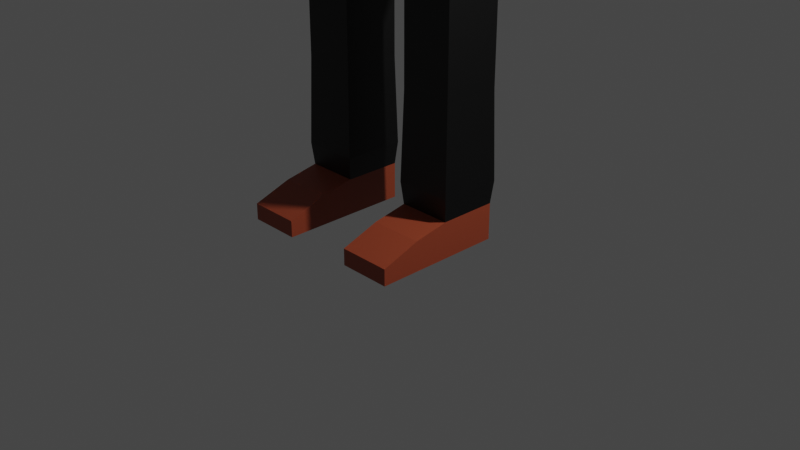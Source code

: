# Source: PP_2.blend  (saved by Blender 3.6.11; exported with 4.5.12 LTS)
import bpy
from mathutils import Matrix  # noqa: F401  (used for matrix-valued properties, if any)

bpy.ops.wm.read_factory_settings(use_empty=True)
scene = bpy.context.scene
scene.name = 'Scene'

# ---- collections
col_collection = bpy.data.collections.new('Collection'); scene.collection.children.link(col_collection)

# ---- materials (node trees are filled in below, after node groups)
mat_material_001 = bpy.data.materials.new('Material.001')
mat_material_001.use_transparent_shadow = False
mat_material_002 = bpy.data.materials.new('Material.002')
mat_material_002.use_transparent_shadow = False
mat_material_003 = bpy.data.materials.new('Material.003')
mat_material_003.use_transparent_shadow = False
mat_material_004 = bpy.data.materials.new('Material.004')
mat_material_004.use_transparent_shadow = False

# ---- material node trees
mat_material_001.use_nodes = True; mat_material_001.node_tree.nodes.clear()
_N = mat_material_001.node_tree.nodes; _L = mat_material_001.node_tree.links
n0 = _N.new('ShaderNodeBsdfPrincipled'); n0.name = 'Principled BSDF'; n0.location = (10, 300)
n0.distribution = 'GGX'
n0.subsurface_method = 'RANDOM_WALK_SKIN'
n0.inputs[0].default_value = (0.8, 0.3972, 0.2385, 1.0)
n0.inputs[2].default_value = 0.4
n0.inputs[3].default_value = 1.45
n0.inputs[27].default_value = (0.0, 0.0, 0.0, 1.0)
n0.inputs[28].default_value = 1.0
n1 = _N.new('ShaderNodeOutputMaterial'); n1.name = 'Material Output'; n1.location = (300, 300)
n2 = _N.new('ShaderNodeNormalMap'); n2.name = 'Normal Map'; n2.location = (-300, -300)
n2.label = 'Normal/Map'
n2.inputs[0].default_value = 0.0
_L.new(n0.outputs[0], n1.inputs[0])
_L.new(n2.outputs[0], n0.inputs[5])
n1.is_active_output = True
mat_material_002.use_nodes = True; mat_material_002.node_tree.nodes.clear()
_N = mat_material_002.node_tree.nodes; _L = mat_material_002.node_tree.links
n0 = _N.new('ShaderNodeBsdfPrincipled'); n0.name = 'Principled BSDF'; n0.location = (10, 300)
n0.distribution = 'GGX'
n0.subsurface_method = 'RANDOM_WALK_SKIN'
n0.inputs[0].default_value = (1.0, 1.0, 1.0, 1.0)
n0.inputs[3].default_value = 1.45
n0.inputs[27].default_value = (0.0, 0.0, 0.0, 1.0)
n0.inputs[28].default_value = 1.0
n1 = _N.new('ShaderNodeOutputMaterial'); n1.name = 'Material Output'; n1.location = (300, 300)
_L.new(n0.outputs[0], n1.inputs[0])
n1.is_active_output = True
mat_material_003.use_nodes = True; mat_material_003.node_tree.nodes.clear()
_N = mat_material_003.node_tree.nodes; _L = mat_material_003.node_tree.links
n0 = _N.new('ShaderNodeBsdfPrincipled'); n0.name = 'Principled BSDF'; n0.location = (10, 300)
n0.distribution = 'GGX'
n0.subsurface_method = 'RANDOM_WALK_SKIN'
n0.inputs[0].default_value = (0.0, 0.0, 0.0, 1.0)
n0.inputs[3].default_value = 1.45
n0.inputs[27].default_value = (0.0, 0.0, 0.0, 1.0)
n0.inputs[28].default_value = 1.0
n1 = _N.new('ShaderNodeOutputMaterial'); n1.name = 'Material Output'; n1.location = (300, 300)
_L.new(n0.outputs[0], n1.inputs[0])
n1.is_active_output = True
mat_material_004.use_nodes = True; mat_material_004.node_tree.nodes.clear()
_N = mat_material_004.node_tree.nodes; _L = mat_material_004.node_tree.links
n0 = _N.new('ShaderNodeBsdfPrincipled'); n0.name = 'Principled BSDF'; n0.location = (10, 300)
n0.distribution = 'GGX'
n0.subsurface_method = 'RANDOM_WALK_SKIN'
n0.inputs[0].default_value = (0.3236, 0.05952, 0.02392, 1.0)
n0.inputs[3].default_value = 1.45
n0.inputs[27].default_value = (0.0, 0.0, 0.0, 1.0)
n0.inputs[28].default_value = 1.0
n1 = _N.new('ShaderNodeOutputMaterial'); n1.name = 'Material Output'; n1.location = (300, 300)
_L.new(n0.outputs[0], n1.inputs[0])
n1.is_active_output = True

# ---- world
world_world = bpy.data.worlds.new('World'); scene.world = world_world
world_world.use_nodes = True; world_world.node_tree.nodes.clear()
_N = world_world.node_tree.nodes; _L = world_world.node_tree.links
n0 = _N.new('ShaderNodeOutputWorld'); n0.name = 'World Output'; n0.location = (300, 300)
n1 = _N.new('ShaderNodeBackground'); n1.name = 'Background'; n1.location = (10, 300)
n1.inputs[0].default_value = (0.05088, 0.05088, 0.05088, 1.0)
_L.new(n1.outputs[0], n0.inputs[0])
n0.is_active_output = True
world_world.color = (0.05088, 0.05088, 0.05088)
world_world.use_sun_shadow = False
world_world.sun_shadow_jitter_overblur = 0.0

# ---- cameras
cam_camera = bpy.data.cameras.new('Camera')
cam_camera.clip_end = 100.0
cam_camera.ortho_scale = 7.314

# ---- lights
light_light = bpy.data.lights.new('Light', 'POINT')
light_light.transmission_factor = 0.0
light_light.energy = 1000.0
light_light.shadow_soft_size = 0.1
light_light.shadow_maximum_resolution = 0.006
light_light.use_absolute_resolution = True

# ---- meshes
me_cube_001 = bpy.data.meshes.new('Cube.001')
me_cube_001.from_pydata([(0.1464, 0.06519, 0.913), (0.03246, 0.06519, 0.4119), (0.1464, -0.06519, 0.9075), (0.03246, -0.06519, 0.4119), (0.1464, 0.07514, 0.7423), (0.1538, 0.06519, 0.5771), (0.1464, -0.07391, 0.7423), (0.1538, -0.06519, 0.5771), (0.1369, 0.06519, 0.4437), (0.1369, -0.06519, 0.4437), (0.126, 0.04084, 0.3802), (0.05187, 0.04084, 0.3801), (0.126, -0.04084, 0.3802), (0.05187, -0.04084, 0.3801), (0.1262, 0.04084, 0.2689), (0.05212, 0.04084, 0.2689), (0.1262, -0.04084, 0.2689), (0.05212, -0.04084, 0.2689), (0.1262, 0.04084, 0.2371), (0.05212, 0.04084, 0.2371), (0.1262, -0.04084, 0.2371), (0.05212, -0.04084, 0.2371), (0.1262, 0.04084, 0.208), (0.05212, 0.04084, 0.208), (0.1262, -0.04084, 0.208), (0.05212, -0.04084, 0.208), (0.1262, 0.04084, 0.05353), (0.05212, 0.04084, 0.05353), (0.1262, -0.04084, 0.05353), (0.05212, -0.04084, 0.05353), (0.1262, 0.04084, 0.002303), (0.05212, 0.04084, 0.002303), (0.1262, -0.04084, 0.002303), (0.05212, -0.04084, 0.002303), (0.1262, -0.08941, 0.04423), (0.05212, -0.08941, 0.04423), (0.1262, -0.08941, 0.002303), (0.05212, -0.08941, 0.002303), (0.1262, -0.1428, 0.02569), (0.05212, -0.1428, 0.02569), (0.1262, -0.1428, 0.002303), (0.05212, -0.1428, 0.002303), (0.1292, -0.04409, 0.08508), (0.1292, 0.04409, 0.08508), (0.04917, -0.04409, 0.08508), (0.04917, 0.04409, 0.08508), (0.205, 0.03361, 0.8884), (0.205, -0.03361, 0.8884), (0.205, 0.03361, 0.8032), (0.205, -0.03361, 0.8032), (0.378, 0.02569, 0.8784), (0.378, -0.02569, 0.8784), (0.378, 0.02569, 0.8133), (0.378, -0.02569, 0.8133), (0.3992, 0.02569, 0.8784), (0.3992, -0.02569, 0.8784), (0.3992, 0.02569, 0.8133), (0.3992, -0.02569, 0.8133), (0.4186, 0.02569, 0.8784), (0.4186, -0.02569, 0.8784), (0.4186, 0.02569, 0.8133), (0.4186, -0.02569, 0.8133), (0.5441, 0.02021, 0.8714), (0.5441, -0.02021, 0.8714), (0.5441, 0.02021, 0.8202), (0.5441, -0.02021, 0.8202), (0.5607, 0.0246, 0.877), (0.5607, -0.0246, 0.877), (0.5607, 0.0246, 0.8146), (0.5607, -0.0246, 0.8146), (0.6263, 0.0246, 0.877), (0.6263, -0.0246, 0.877), (0.6263, 0.0246, 0.8146), (0.6263, -0.0246, 0.8146), (0.06646, 0.04181, 0.939), (0.06646, -0.04181, 0.9377), (0.04337, 0.03506, 0.9825), (0.04337, -0.03506, 0.9825), (0.08694, 0.06515, 0.9996), (0.08694, -0.06515, 0.9996), (0.08694, 0.06515, 1.267), (0.08694, -0.06515, 1.267), (0.1147, 0.07938, 1.188), (0.1147, 0.07938, 1.079), (0.1147, -0.07938, 1.079), (0.1147, -0.07938, 1.188), (0.1552, 0.06827, 0.5373), (0.1552, -0.0683, 0.5373), (0.1435, 0.06619, 0.474), (0.1435, -0.0662, 0.474), (0.1147, 0.006824, 1.158), (0.1147, 0.006824, 1.109), (0.1147, -0.006824, 1.109), (0.1147, -0.006824, 1.158), (0.1374, 0.006824, 1.158), (0.1374, 0.006824, 1.109), (0.1374, -0.006824, 1.109), (0.1374, -0.006824, 1.158), (0.07777, -0.08509, 1.114), (0.07777, -0.08509, 1.153), (0.03693, -0.09139, 1.153), (0.03693, -0.09139, 1.114), (0.05735, -0.08824, 1.114), (0.05735, -0.08824, 1.153), (0.07865, -0.09076, 1.114), (0.07865, -0.09076, 1.153), (0.03781, -0.09707, 1.114), (0.03781, -0.09707, 1.153), (0.05823, -0.09392, 1.114), (0.05823, -0.09392, 1.153), (0.2915, 0.02965, 0.8082), (0.2915, -0.02965, 0.8082), (0.2915, 0.02965, 0.8834), (0.2915, -0.02965, 0.8834), (-0.1464, 0.06519, 0.913), (-0.03246, 0.06519, 0.4119), (-0.1464, -0.06519, 0.9075), (-0.03246, -0.06519, 0.4119), (0.0, 0.06519, 0.4119), (0.0, -0.09129, 0.9075), (0.0, -0.06519, 0.4119), (0.0, 0.09275, 0.913), (-0.1464, 0.07514, 0.7423), (-0.1538, 0.06519, 0.5771), (-0.1464, -0.07391, 0.7423), (-0.1538, -0.06519, 0.5771), (0.0, -0.1009, 0.7423), (0.0, -0.1009, 0.5771), (0.0, 0.09275, 0.7423), (0.0, 0.1036, 0.5771), (-0.1369, 0.06519, 0.4437), (-0.1369, -0.06519, 0.4437), (0.0, -0.08244, 0.4437), (0.0, 0.09362, 0.4437), (-0.126, 0.04084, 0.3802), (-0.05187, 0.04084, 0.3801), (-0.126, -0.04084, 0.3802), (-0.05187, -0.04084, 0.3801), (-0.1262, 0.04084, 0.2689), (-0.05212, 0.04084, 0.2689), (-0.1262, -0.04084, 0.2689), (-0.05212, -0.04084, 0.2689), (-0.1262, 0.04084, 0.2371), (-0.05212, 0.04084, 0.2371), (-0.1262, -0.04084, 0.2371), (-0.05212, -0.04084, 0.2371), (-0.1262, 0.04084, 0.208), (-0.05212, 0.04084, 0.208), (-0.1262, -0.04084, 0.208), (-0.05212, -0.04084, 0.208), (-0.1262, 0.04084, 0.05353), (-0.05212, 0.04084, 0.05353), (-0.1262, -0.04084, 0.05353), (-0.05212, -0.04084, 0.05353), (-0.1262, 0.04084, 0.002303), (-0.05212, 0.04084, 0.002303), (-0.1262, -0.04084, 0.002303), (-0.05212, -0.04084, 0.002303), (-0.1262, -0.08941, 0.04423), (-0.05212, -0.08941, 0.04423), (-0.1262, -0.08941, 0.002303), (-0.05212, -0.08941, 0.002303), (-0.1262, -0.1428, 0.02569), (-0.05212, -0.1428, 0.02569), (-0.1262, -0.1428, 0.002303), (-0.05212, -0.1428, 0.002303), (-0.1292, -0.04409, 0.08508), (-0.1292, 0.04409, 0.08508), (-0.04917, -0.04409, 0.08508), (-0.04917, 0.04409, 0.08508), (-0.205, 0.03361, 0.8884), (-0.205, -0.03361, 0.8884), (-0.205, 0.03361, 0.8032), (-0.205, -0.03361, 0.8032), (-0.378, 0.02569, 0.8784), (-0.378, -0.02569, 0.8784), (-0.378, 0.02569, 0.8133), (-0.378, -0.02569, 0.8133), (-0.3992, 0.02569, 0.8784), (-0.3992, -0.02569, 0.8784), (-0.3992, 0.02569, 0.8133), (-0.3992, -0.02569, 0.8133), (-0.4186, 0.02569, 0.8784), (-0.4186, -0.02569, 0.8784), (-0.4186, 0.02569, 0.8133), (-0.4186, -0.02569, 0.8133), (-0.5441, 0.02021, 0.8714), (-0.5441, -0.02021, 0.8714), (-0.5441, 0.02021, 0.8202), (-0.5441, -0.02021, 0.8202), (-0.5607, 0.0246, 0.877), (-0.5607, -0.0246, 0.877), (-0.5607, 0.0246, 0.8146), (-0.5607, -0.0246, 0.8146), (-0.6263, 0.0246, 0.877), (-0.6263, -0.0246, 0.877), (-0.6263, 0.0246, 0.8146), (-0.6263, -0.0246, 0.8146), (-0.06646, 0.04181, 0.939), (-0.06646, -0.04181, 0.9377), (0.0, 0.04576, 0.939), (0.0, -0.04571, 0.9377), (-0.04337, 0.03506, 0.9825), (-0.04337, -0.03506, 0.9825), (0.0, 0.03506, 0.9825), (0.0, -0.03506, 0.9825), (-0.08694, 0.06515, 0.9996), (-0.08694, -0.06515, 0.9996), (0.0, 0.06515, 0.9996), (0.0, -0.06515, 0.9996), (-0.08694, 0.06515, 1.267), (-0.08694, -0.06515, 1.267), (0.0, 0.06515, 1.267), (0.0, -0.06515, 1.267), (-0.1147, 0.07938, 1.188), (-0.1147, 0.07938, 1.079), (-0.1147, -0.07938, 1.079), (-0.1147, -0.07938, 1.188), (0.0, -0.0971, 1.188), (0.0, -0.0971, 1.079), (-0.1552, 0.06827, 0.5373), (-0.1552, -0.0683, 0.5373), (0.0, -0.094, 0.5373), (0.0, 0.09806, 0.5373), (-0.1435, 0.06619, 0.474), (-0.1435, -0.0662, 0.474), (0.0, -0.08771, 0.474), (0.0, 0.09506, 0.474), (-0.1147, 0.006824, 1.158), (-0.1147, 0.006824, 1.109), (-0.1147, -0.006824, 1.109), (-0.1147, -0.006824, 1.158), (-0.1374, 0.006824, 1.158), (-0.1374, 0.006824, 1.109), (-0.1374, -0.006824, 1.109), (-0.1374, -0.006824, 1.158), (-0.07777, -0.08509, 1.114), (-0.07777, -0.08509, 1.153), (-0.03693, -0.09139, 1.153), (-0.03693, -0.09139, 1.114), (-0.05735, -0.08824, 1.114), (-0.05735, -0.08824, 1.153), (-0.07865, -0.09076, 1.114), (-0.07865, -0.09076, 1.153), (-0.03781, -0.09707, 1.114), (-0.03781, -0.09707, 1.153), (-0.05823, -0.09392, 1.114), (-0.05823, -0.09392, 1.153), (-0.2915, 0.02965, 0.8082), (-0.2915, -0.02965, 0.8082), (-0.2915, 0.02965, 0.8834), (-0.2915, -0.02965, 0.8834), (-0.06525, -0.08888, 0.7423), (-0.06577, -0.08564, 0.5771), (-0.06604, -0.07952, 0.9075), (0.07503, -0.08708, 0.7423), (0.08085, -0.08214, 0.5771), (0.07171, -0.07851, 0.9075), (0.07443, -0.08554, 0.7721), (0.0, -0.09566, 0.8326), (-0.06597, -0.08042, 0.8916), (0.0, -0.09993, 0.7592), (0.01842, -0.09752, 0.7423), (0.07647, -0.08586, 0.7013), (-0.0656, -0.08469, 0.8162), (-0.1147, 0.05134, 1.079), (-0.09597, -0.06978, 1.241), (0.0, 0.07788, 1.044), (0.1147, 0.04749, 1.079), (0.0, -0.07676, 1.238), (0.09492, -0.06924, 1.244), (0.106, 0.07493, 1.054), (-0.106, 0.07494, 1.054), (-0.1147, -0.03472, 1.188), (0.1147, -0.03788, 1.188), (-0.1066, 0.06245, 1.056), (0.1056, 0.06607, 1.053), (-0.1147, 0.02103, 1.162), (-0.1147, -0.01868, 1.163), (-0.1147, -0.01816, 1.124), (-0.1147, -0.03429, 1.126), (0.1147, -0.0345, 1.134), (0.1147, -0.01554, 1.133), (0.1147, -0.009127, 1.171), (0.1147, 0.0187, 1.171), (-1.225e-05, -0.07686, 1.271), (0.08693, -0.07686, 1.271), (0.09491, -0.08096, 1.248), (-0.08695, -0.07686, 1.271), (-0.09598, -0.08149, 1.245), (-1.225e-05, -0.08847, 1.242), (0.0, 0.06515, 1.281), (0.08694, 0.06515, 1.281), (0.0, -0.06515, 1.281), (0.08694, -0.06515, 1.281), (-0.08694, 0.06515, 1.281), (-0.08694, -0.06515, 1.281), (0.09682, 0.06515, 1.269), (0.1246, 0.07938, 1.19), (0.09682, -0.06515, 1.269), (0.1048, -0.06924, 1.246), (0.1246, -0.03788, 1.19), (0.1246, 0.07938, 1.081), (0.1246, 0.04749, 1.081), (0.1246, -0.0345, 1.135), (0.1246, -0.01554, 1.135), (0.1246, -0.009127, 1.173), (0.1246, 0.0187, 1.173), (-0.1254, 0.07938, 1.19), (-0.09768, 0.06515, 1.269), (-0.09768, -0.06515, 1.269), (-0.1254, 0.05134, 1.081), (-0.1254, 0.07938, 1.081), (-0.1067, -0.06978, 1.243), (-0.1254, -0.03472, 1.19), (-0.1254, 0.02103, 1.164), (-0.1254, -0.01868, 1.165), (-0.1254, -0.01816, 1.126), (-0.1254, -0.03429, 1.128), (0.1147, 0.08824, 1.188), (-1.447e-08, 0.09707, 1.188), (-1.447e-08, 0.074, 1.267), (0.08694, 0.074, 1.267), (0.106, 0.08379, 1.054), (0.1147, 0.08824, 1.079), (-1.447e-08, 0.08674, 1.043), (-1.447e-08, 0.09707, 1.079), (-0.1147, 0.08824, 1.188), (-0.08694, 0.074, 1.267), (-0.1147, 0.08824, 1.079), (-0.106, 0.08379, 1.054), (0.1147, -0.07938, 1.133), (0.0, -0.0971, 1.133), (-0.1147, -0.07938, 1.133), (0.1147, -0.07938, 1.106), (0.0, -0.0971, 1.106), (-0.1147, -0.07938, 1.106), (0.0, -0.09697, 1.133), (0.0, -0.1072, 1.106), (0.00861, -0.0971, 1.133), (0.00861, -0.0971, 1.106), (0.00861, -0.09697, 1.133), (0.00861, -0.1072, 1.106), (-0.009056, -0.0971, 1.133), (-0.009056, -0.0971, 1.106), (-0.009056, -0.09697, 1.133), (-0.009056, -0.1072, 1.106), (0.0, -0.09076, 1.063), (0.0, -0.0898, 1.061), (0.03735, -0.08576, 1.065), (0.03704, -0.08478, 1.063), (-0.03586, -0.08596, 1.065), (-0.03598, -0.08498, 1.063)], [], [(118, 1, 3, 120), (2, 6, 49, 47), (128, 121, 0, 4), (0, 121, 200, 74), (6, 2, 257, 258, 255), (87, 7, 256, 127, 222), (7, 6, 255, 263, 256), (223, 129, 5, 86), (129, 128, 4, 5), (86, 5, 7, 87), (5, 4, 6, 7), (3, 1, 11, 13), (118, 133, 8, 1), (3, 9, 132, 120), (10, 12, 16, 14), (9, 3, 13, 12), (8, 9, 12, 10), (1, 8, 10, 11), (17, 15, 19, 21), (12, 13, 17, 16), (13, 11, 15, 17), (11, 10, 14, 15), (19, 18, 22, 23), (15, 14, 18, 19), (14, 16, 20, 18), (16, 17, 21, 20), (43, 42, 28, 26), (18, 20, 24, 22), (20, 21, 25, 24), (21, 19, 23, 25), (29, 27, 31, 33), (42, 44, 29, 28), (44, 45, 27, 29), (45, 43, 26, 27), (31, 30, 32, 33), (27, 26, 30, 31), (26, 28, 32, 30), (32, 28, 34, 36), (37, 36, 40, 41), (29, 33, 37, 35), (33, 32, 36, 37), (28, 29, 35, 34), (38, 39, 41, 40), (35, 37, 41, 39), (34, 35, 39, 38), (36, 34, 38, 40), (23, 22, 43, 45), (25, 23, 45, 44), (24, 25, 44, 42), (22, 24, 42, 43), (111, 110, 52, 53), (6, 4, 48, 49), (4, 0, 46, 48), (0, 2, 47, 46), (52, 50, 54, 56), (110, 112, 50, 52), (113, 111, 53, 51), (112, 113, 51, 50), (55, 57, 61, 59), (51, 53, 57, 55), (50, 51, 55, 54), (53, 52, 56, 57), (61, 60, 64, 65), (54, 55, 59, 58), (57, 56, 60, 61), (56, 54, 58, 60), (63, 65, 69, 67), (60, 58, 62, 64), (59, 61, 65, 63), (58, 59, 63, 62), (67, 69, 73, 71), (62, 63, 67, 66), (65, 64, 68, 69), (64, 62, 66, 68), (72, 70, 71, 73), (66, 67, 71, 70), (69, 68, 72, 73), (68, 66, 70, 72), (201, 75, 77, 205), (2, 0, 74, 75), (119, 257, 75), (76, 204, 208, 78), (75, 74, 76, 77), (74, 200, 204, 76), (83, 271, 323, 324), (205, 77, 79, 209), (77, 76, 78, 79), (211, 213, 293, 296), (218, 85, 270, 269), (85, 274, 270), (79, 78, 271, 276, 268, 84), (84, 268, 284, 283, 282, 281, 274, 85, 331, 334), (209, 79, 84, 219, 347, 349, 350, 348), (332, 331, 85, 218), (78, 208, 267, 271), (82, 83, 324, 319), (88, 86, 87, 89), (227, 223, 86, 88), (89, 87, 222, 226), (9, 89, 226, 132), (133, 227, 88, 8), (8, 88, 89, 9), (92, 93, 90, 91), (96, 95, 94, 97), (92, 91, 95, 96), (91, 90, 94, 95), (90, 93, 97, 94), (93, 92, 96, 97), (102, 103, 99, 98), (101, 100, 103, 102), (108, 104, 105, 109), (106, 108, 109, 107), (99, 103, 109, 105), (103, 100, 107, 109), (100, 101, 106, 107), (102, 98, 104, 108), (101, 102, 108, 106), (98, 99, 105, 104), (46, 47, 113, 112), (47, 49, 111, 113), (48, 46, 112, 110), (49, 48, 110, 111), (118, 120, 117, 115), (116, 171, 173, 124), (128, 122, 114, 121), (114, 198, 200, 121), (124, 252, 264, 260, 254, 116), (221, 222, 127, 253, 125), (125, 253, 252, 124), (223, 220, 123, 129), (129, 123, 122, 128), (220, 221, 125, 123), (123, 125, 124, 122), (117, 137, 135, 115), (118, 115, 130, 133), (117, 120, 132, 131), (134, 138, 140, 136), (131, 136, 137, 117), (130, 134, 136, 131), (115, 135, 134, 130), (141, 145, 143, 139), (136, 140, 141, 137), (137, 141, 139, 135), (135, 139, 138, 134), (143, 147, 146, 142), (139, 143, 142, 138), (138, 142, 144, 140), (140, 144, 145, 141), (167, 150, 152, 166), (142, 146, 148, 144), (144, 148, 149, 145), (145, 149, 147, 143), (153, 157, 155, 151), (166, 152, 153, 168), (168, 153, 151, 169), (169, 151, 150, 167), (155, 157, 156, 154), (151, 155, 154, 150), (150, 154, 156, 152), (156, 160, 158, 152), (161, 165, 164, 160), (153, 159, 161, 157), (157, 161, 160, 156), (152, 158, 159, 153), (162, 164, 165, 163), (159, 163, 165, 161), (158, 162, 163, 159), (160, 164, 162, 158), (147, 169, 167, 146), (149, 168, 169, 147), (148, 166, 168, 149), (146, 167, 166, 148), (249, 177, 176, 248), (124, 173, 172, 122), (122, 172, 170, 114), (114, 170, 171, 116), (176, 180, 178, 174), (248, 176, 174, 250), (251, 175, 177, 249), (250, 174, 175, 251), (179, 183, 185, 181), (175, 179, 181, 177), (174, 178, 179, 175), (177, 181, 180, 176), (185, 189, 188, 184), (178, 182, 183, 179), (181, 185, 184, 180), (180, 184, 182, 178), (187, 191, 193, 189), (184, 188, 186, 182), (183, 187, 189, 185), (182, 186, 187, 183), (191, 195, 197, 193), (186, 190, 191, 187), (189, 193, 192, 188), (188, 192, 190, 186), (196, 197, 195, 194), (190, 194, 195, 191), (193, 197, 196, 192), (192, 196, 194, 190), (201, 205, 203, 199), (116, 199, 198, 114), (119, 199, 254), (202, 206, 208, 204), (199, 203, 202, 198), (198, 202, 204, 200), (272, 215, 329, 330), (205, 209, 207, 203), (203, 207, 206, 202), (81, 80, 292, 294), (218, 269, 266, 217), (217, 266, 273), (207, 216, 265, 275, 272, 206), (216, 336, 333, 217, 273, 280, 279, 278, 277, 265), (209, 348, 352, 351, 347, 219, 216, 207), (332, 218, 217, 333), (206, 272, 267, 208), (271, 267, 325, 323), (224, 225, 221, 220), (227, 224, 220, 223), (225, 226, 222, 221), (131, 132, 226, 225), (133, 130, 224, 227), (130, 131, 225, 224), (230, 229, 228, 231), (234, 235, 232, 233), (230, 234, 233, 229), (229, 233, 232, 228), (228, 232, 235, 231), (231, 235, 234, 230), (240, 236, 237, 241), (239, 240, 241, 238), (246, 247, 243, 242), (244, 245, 247, 246), (237, 243, 247, 241), (241, 247, 245, 238), (238, 245, 244, 239), (240, 246, 242, 236), (239, 244, 246, 240), (236, 242, 243, 237), (170, 250, 251, 171), (171, 251, 249, 173), (172, 248, 250, 170), (173, 249, 248, 172), (199, 119, 201), (75, 201, 119), (252, 253, 127, 126), (254, 260, 259, 119), (256, 263, 262, 126, 127), (255, 258, 259, 261, 262), (259, 258, 257, 119), (259, 260, 264, 261), (262, 261, 126), (261, 264, 252, 126), (262, 263, 255), (254, 199, 116), (75, 257, 2), (210, 214, 308, 309), (81, 270, 300, 299), (272, 275, 265, 215), (268, 276, 271, 83), (215, 214, 327, 329), (80, 82, 319, 322), (269, 270, 287, 290), (266, 211, 310, 313), (213, 211, 288, 285), (274, 281, 304, 301), (289, 290, 285, 288), (290, 287, 286, 285), (81, 213, 285, 286), (266, 269, 290, 289), (270, 81, 286, 287), (211, 266, 289, 288), (292, 291, 293, 294), (295, 296, 293, 291), (80, 212, 291, 292), (212, 210, 295, 291), (213, 81, 294, 293), (210, 211, 296, 295), (81, 294, 286), (285, 293, 294, 286), (293, 296, 288, 285), (296, 211, 288), (300, 301, 298, 297, 299), (301, 304, 305, 306, 307, 303, 302, 298), (284, 268, 303, 307), (281, 282, 305, 304), (82, 80, 297, 298), (80, 81, 299, 297), (268, 83, 302, 303), (282, 283, 306, 305), (283, 284, 307, 306), (83, 82, 298, 302), (270, 274, 301, 300), (294, 292, 297, 299), (294, 299, 286), (286, 299, 300, 287), (300, 270, 287), (314, 313, 310, 309, 308), (311, 315, 316, 317, 318, 314, 308, 312), (279, 280, 318, 317), (265, 277, 315, 311), (280, 273, 314, 318), (214, 215, 312, 308), (277, 278, 316, 315), (273, 266, 313, 314), (215, 265, 311, 312), (278, 279, 317, 316), (211, 210, 309, 310), (295, 296, 310, 309), (288, 310, 296), (288, 289, 313, 310), (313, 289, 266), (319, 320, 321, 322), (324, 326, 320, 319), (327, 328, 321, 320), (329, 327, 320, 326), (325, 330, 329, 326), (323, 325, 326, 324), (214, 210, 328, 327), (212, 80, 322, 321), (267, 272, 330, 325), (210, 212, 321, 328), (291, 295, 328, 321), (292, 291, 321, 322), (309, 328, 295), (309, 308, 327, 328), (308, 312, 329, 327), (302, 324, 319, 298), (298, 319, 322, 297), (323, 324, 302, 271), (271, 302, 83), (329, 330, 272, 312), (272, 215, 312), (297, 292, 322), (335, 332, 333, 336), (335, 334, 331, 332), (219, 84, 334, 335), (219, 335, 336, 216), (338, 335, 340, 342), (340, 339, 341, 342), (332, 337, 341, 339), (337, 338, 342, 341), (335, 332, 339, 340), (335, 338, 346, 344), (345, 343, 344, 346), (337, 332, 343, 345), (338, 337, 345, 346), (332, 335, 344, 343), (348, 350, 349, 347), (347, 351, 352, 348)])
me_cube_001.polygons.foreach_set('use_smooth', [1, 1, 1, 1, 1, 1, 1, 1, 1, 1, 1, 1, 1, 1, 1, 1, 1, 1, 1, 1, 1, 1, 1, 1, 1, 1, 1, 1, 1, 1, 1, 1, 1, 1, 1, 1, 1, 1, 1, 1, 1, 1, 1, 1, 1, 1, 1, 1, 1, 1, 1, 1, 1, 1, 1, 1, 1, 1, 1, 1, 1, 1, 1, 1, 1, 1, 1, 1, 1, 1, 1, 1, 1, 1, 1, 1, 1, 1, 1, 1, 1, 1, 1, 1, 1, 1, 1, 1, 1, 1, 1, 1, 1, 1, 1, 1, 1, 1, 1, 1, 1, 1, 1, 1, 1, 1, 1, 1, 1, 1, 1, 1, 1, 1, 1, 1, 1, 1, 1, 1, 1, 1, 1, 1, 1, 1, 1, 1, 1, 1, 1, 1, 1, 1, 1, 1, 1, 1, 1, 1, 1, 1, 1, 1, 1, 1, 1, 1, 1, 1, 1, 1, 1, 1, 1, 1, 1, 1, 1, 1, 1, 1, 1, 1, 1, 1, 1, 1, 1, 1, 1, 1, 1, 1, 1, 1, 1, 1, 1, 1, 1, 1, 1, 1, 1, 1, 1, 1, 1, 1, 1, 1, 1, 1, 1, 1, 1, 1, 1, 1, 1, 1, 1, 1, 1, 1, 1, 1, 1, 1, 1, 1, 1, 1, 1, 1, 1, 1, 1, 1, 1, 1, 1, 1, 1, 1, 1, 1, 1, 1, 1, 1, 1, 1, 1, 1, 1, 1, 1, 1, 1, 1, 1, 1, 1, 1, 1, 1, 1, 1, 1, 1, 1, 1, 1, 1, 1, 1, 1, 1, 1, 1, 1, 1, 1, 1, 1, 1, 1, 1, 1, 1, 1, 1, 1, 1, 1, 1, 1, 1, 0, 1, 0, 1, 1, 1, 1, 1, 1, 1, 1, 1, 1, 1, 1, 0, 1, 0, 1, 1, 1, 1, 1, 1, 1, 1, 1, 1, 1, 1, 0, 1, 0, 1, 1, 1, 1, 1, 1, 1, 1, 1, 1, 1, 1, 1, 1, 1, 1, 1, 0, 0, 0, 0, 1, 1, 1, 1, 1, 0, 1, 0, 0, 1, 0, 0, 0, 0, 1, 1, 1])
me_cube_001.polygons.foreach_set('material_index', [2, 2, 2, 2, 2, 3, 2, 3, 2, 3, 2, 2, 2, 2, 2, 2, 2, 2, 2, 2, 2, 2, 2, 2, 2, 2, 2, 2, 2, 2, 3, 2, 2, 2, 3, 3, 3, 3, 3, 3, 3, 3, 3, 3, 3, 3, 2, 2, 2, 2, 2, 2, 2, 2, 2, 2, 2, 2, 2, 2, 2, 2, 2, 2, 2, 2, 0, 2, 2, 2, 0, 0, 0, 0, 0, 0, 0, 0, 0, 2, 1, 0, 0, 0, 0, 0, 0, 0, 0, 0, 0, 0, 0, 0, 0, 0, 2, 2, 2, 2, 2, 2, 0, 0, 0, 0, 0, 0, 0, 0, 1, 2, 1, 2, 2, 1, 2, 1, 2, 2, 2, 2, 2, 2, 2, 2, 2, 3, 2, 3, 2, 3, 2, 2, 2, 2, 2, 2, 2, 2, 2, 2, 2, 2, 2, 2, 2, 2, 2, 2, 2, 2, 3, 2, 2, 2, 3, 3, 3, 3, 3, 3, 3, 3, 3, 3, 3, 3, 2, 2, 2, 2, 2, 2, 2, 2, 2, 2, 2, 2, 2, 2, 2, 2, 2, 2, 2, 2, 0, 2, 2, 2, 0, 0, 0, 0, 0, 0, 0, 0, 0, 2, 1, 0, 0, 0, 0, 0, 0, 0, 0, 0, 0, 0, 0, 0, 0, 3, 2, 2, 2, 2, 2, 2, 0, 0, 0, 0, 0, 0, 0, 0, 1, 2, 1, 2, 2, 1, 2, 0, 2, 2, 2, 2, 0, 0, 1, 1, 1, 3, 1, 3, 1, 1, 3, 2, 2, 0, 0, 0, 0, 0, 0, 3, 0, 0, 3, 3, 3, 0, 3, 0, 0, 3, 3, 3, 3, 0, 3, 0, 3, 3, 0, 3, 3, 3, 3, 0, 0, 3, 3, 3, 0, 3, 3, 3, 3, 3, 3, 3, 3, 3, 3, 0, 3, 3, 3, 3, 0, 3, 3, 3, 3, 3, 3, 3, 3, 3, 3, 0, 0, 3, 0, 3, 3, 3, 3, 3, 3, 3, 3, 3, 3, 3, 3, 0, 0, 0, 0, 0, 0, 0, 0, 0, 0, 0, 0, 0, 0, 2, 2])
_k = set([(0, 2), (0, 4), (0, 46), (0, 74), (0, 121), (1, 3), (1, 8), (1, 11), (1, 118), (2, 6), (2, 47), (2, 75), (2, 257), (3, 9), (3, 13), (3, 120), (4, 5), (4, 6), (4, 48), (4, 128), (5, 86), (5, 129), (6, 7), (6, 49), (6, 255), (7, 87), (7, 256), (8, 9), (8, 10), (8, 88), (8, 133), (9, 12), (9, 89), (9, 132), (10, 11), (10, 12), (10, 14), (11, 13), (11, 15), (12, 13), (12, 16), (13, 17), (14, 18), (15, 19), (16, 20), (17, 21), (18, 22), (19, 23), (20, 24), (21, 25), (22, 23), (22, 24), (22, 43), (23, 25), (23, 45), (24, 25), (24, 42), (25, 44), (26, 27), (26, 28), (26, 30), (26, 43), (27, 29), (27, 31), (27, 45), (28, 29), (28, 34), (28, 42), (29, 35), (29, 44), (30, 31), (30, 32), (31, 33), (32, 36), (33, 37), (34, 35), (34, 38), (35, 39), (36, 40), (37, 41), (38, 39), (38, 40), (39, 41), (40, 41), (42, 43), (42, 44), (43, 45), (44, 45), (46, 47), (46, 48), (46, 112), (47, 49), (47, 113), (48, 49), (48, 110), (49, 111), (50, 51), (50, 52), (50, 54), (50, 112), (51, 53), (51, 55), (51, 113), (52, 53), (52, 56), (52, 110), (53, 57), (53, 111), (54, 58), (55, 59), (56, 60), (57, 61), (58, 59), (58, 60), (58, 62), (59, 61), (59, 63), (60, 61), (60, 64), (61, 65), (62, 63), (62, 64), (62, 66), (63, 65), (63, 67), (64, 65), (64, 68), (65, 69), (66, 67), (66, 68), (66, 70), (67, 69), (67, 71), (68, 69), (68, 72), (69, 73), (70, 71), (70, 72), (71, 73), (72, 73), (74, 75), (74, 76), (74, 200), (75, 77), (75, 201), (76, 77), (76, 78), (76, 204), (77, 79), (77, 205), (78, 79), (78, 208), (78, 271), (79, 84), (79, 209), (80, 81), (80, 82), (80, 212), (81, 213), (81, 270), (82, 83), (82, 298), (82, 319), (83, 268), (83, 271), (83, 324), (84, 219), (84, 268), (84, 334), (85, 218), (85, 270), (85, 274), (85, 331), (86, 87), (86, 88), (86, 223), (87, 89), (87, 222), (88, 89), (89, 226), (90, 91), (90, 93), (90, 94), (91, 92), (91, 95), (92, 93), (92, 96), (93, 97), (94, 95), (94, 97), (95, 96), (96, 97), (98, 99), (98, 102), (98, 104), (99, 103), (99, 105), (100, 101), (100, 103), (100, 107), (101, 102), (101, 106), (104, 105), (104, 108), (105, 109), (106, 107), (106, 108), (107, 109), (114, 116), (114, 121), (114, 122), (114, 170), (114, 198), (115, 117), (115, 118), (115, 130), (115, 135), (116, 124), (116, 171), (116, 199), (116, 254), (117, 120), (117, 131), (117, 137), (118, 133), (119, 201), (119, 254), (119, 257), (119, 259), (120, 132), (121, 128), (121, 200), (122, 123), (122, 124), (122, 128), (122, 172), (123, 129), (123, 220), (124, 125), (124, 173), (124, 252), (125, 221), (125, 253), (126, 127), (126, 252), (126, 261), (126, 262), (127, 222), (127, 253), (127, 256), (128, 129), (129, 223), (130, 131), (130, 133), (130, 134), (130, 224), (131, 132), (131, 136), (131, 225), (132, 226), (133, 227), (134, 135), (134, 136), (134, 138), (135, 137), (135, 139), (136, 137), (136, 140), (137, 141), (138, 142), (139, 143), (140, 144), (141, 145), (142, 146), (143, 147), (144, 148), (145, 149), (146, 147), (146, 148), (146, 167), (147, 149), (147, 169), (148, 149), (148, 166), (149, 168), (150, 151), (150, 152), (150, 154), (150, 167), (151, 153), (151, 155), (151, 169), (152, 153), (152, 158), (152, 166), (153, 159), (153, 168), (154, 155), (154, 156), (155, 157), (156, 160), (157, 161), (158, 159), (158, 162), (159, 163), (160, 164), (161, 165), (162, 163), (162, 164), (163, 165), (164, 165), (166, 167), (166, 168), (167, 169), (168, 169), (170, 171), (170, 172), (170, 250), (171, 173), (171, 251), (172, 173), (172, 248), (173, 249), (174, 175), (174, 176), (174, 178), (174, 250), (175, 177), (175, 179), (175, 251), (176, 177), (176, 180), (176, 248), (177, 181), (177, 249), (178, 182), (179, 183), (180, 184), (181, 185), (182, 183), (182, 184), (182, 186), (183, 185), (183, 187), (184, 185), (184, 188), (185, 189), (186, 187), (186, 188), (186, 190), (187, 189), (187, 191), (188, 189), (188, 192), (189, 193), (190, 191), (190, 192), (190, 194), (191, 193), (191, 195), (192, 193), (192, 196), (193, 197), (194, 195), (194, 196), (195, 197), (196, 197), (198, 199), (198, 200), (198, 202), (199, 201), (199, 203), (200, 204), (201, 205), (202, 203), (202, 204), (202, 206), (203, 205), (203, 207), (206, 207), (206, 208), (206, 272), (207, 209), (207, 216), (208, 267), (209, 348), (210, 211), (210, 212), (210, 214), (211, 213), (211, 266), (212, 321), (213, 285), (214, 215), (214, 308), (214, 327), (215, 265), (215, 272), (215, 329), (216, 219), (216, 265), (216, 336), (217, 218), (217, 266), (217, 273), (217, 333), (218, 269), (218, 332), (219, 335), (219, 347), (220, 221), (220, 223), (220, 224), (221, 222), (221, 225), (222, 226), (223, 227), (224, 225), (225, 226), (228, 229), (228, 231), (228, 232), (229, 230), (229, 233), (230, 231), (230, 234), (231, 235), (232, 233), (232, 235), (233, 234), (234, 235), (236, 237), (236, 240), (236, 242), (237, 241), (237, 243), (238, 239), (238, 241), (238, 245), (239, 240), (239, 244), (242, 243), (242, 246), (243, 247), (244, 245), (244, 246), (245, 247), (255, 262), (259, 261), (267, 325), (269, 290), (273, 314), (274, 301), (285, 286), (285, 288), (285, 290), (286, 287), (288, 289), (291, 292), (291, 295), (292, 294), (293, 294), (293, 296), (295, 296), (297, 298), (297, 299), (298, 301), (298, 302), (299, 300), (302, 303), (308, 309), (308, 312), (308, 314), (309, 310), (310, 313), (311, 312), (319, 320), (319, 322), (319, 324), (320, 321), (320, 326), (320, 327), (321, 322), (321, 328), (323, 324), (324, 326), (325, 326), (326, 329), (327, 328), (327, 329), (329, 330), (331, 334), (332, 335), (333, 336), (337, 338), (339, 340), (341, 342), (343, 344), (345, 346), (347, 348)])
me_cube_001.attributes.new('sharp_edge', 'BOOLEAN', 'EDGE').data.foreach_set('value', [ (min(e.vertices), max(e.vertices)) in _k for e in me_cube_001.edges])
_uv = me_cube_001.uv_layers.new(name='UVMap')
_uv.uv.foreach_set('vector', [0.5977, 0.5508, 0.5977, 0.5508, 0.5977, 0.5508, 0.5977, 0.5508, 0.03516, 0.9453, 0.03516, 0.9453, 0.03516, 0.9453, 0.03516, 0.9453, 0.03516, 0.9453, 0.03516, 0.9453, 0.03516, 0.9453, 0.03516, 0.9453, 0.03516, 0.9453, 0.03516, 0.9453, 0.03516, 0.9453, 0.03516, 0.9453, 0.03516, 0.9453, 0.03516, 0.9453, 0.03516, 0.9453, 0.03516, 0.9453, 0.03516, 0.9453, 0.03516, 0.9453, 0.03516, 0.9453, 0.03516, 0.9453, 0.03516, 0.9453, 0.03516, 0.9453, 0.03516, 0.9453, 0.03516, 0.9453, 0.03516, 0.9453, 0.03516, 0.9453, 0.03516, 0.9453, 0.03516, 0.9453, 0.03516, 0.9453, 0.03516, 0.9453, 0.03516, 0.9453, 0.03516, 0.9453, 0.03516, 0.9453, 0.03516, 0.9453, 0.03516, 0.9453, 0.03516, 0.9453, 0.03516, 0.9453, 0.03516, 0.9453, 0.03516, 0.9453, 0.03516, 0.9453, 0.03516, 0.9453, 0.03516, 0.9453, 0.03516, 0.9453, 0.793, 0.5625, 0.793, 0.5625, 0.793, 0.5625, 0.793, 0.5625, 0.793, 0.5625, 0.793, 0.5625, 0.793, 0.5625, 0.793, 0.5625, 0.793, 0.5625, 0.793, 0.5625, 0.793, 0.5625, 0.793, 0.5625, 0.793, 0.5625, 0.793, 0.5625, 0.793, 0.5625, 0.793, 0.5625, 0.793, 0.5625, 0.793, 0.5625, 0.793, 0.5625, 0.793, 0.5625, 0.793, 0.5625, 0.793, 0.5625, 0.793, 0.5625, 0.793, 0.5625, 0.793, 0.5625, 0.793, 0.5625, 0.793, 0.5625, 0.793, 0.5625, 0.793, 0.5625, 0.793, 0.5625, 0.793, 0.5625, 0.793, 0.5625, 0.793, 0.5625, 0.793, 0.5625, 0.793, 0.5625, 0.793, 0.5625, 0.793, 0.5625, 0.793, 0.5625, 0.793, 0.5625, 0.793, 0.5625, 0.793, 0.5625, 0.793, 0.5625, 0.793, 0.5625, 0.793, 0.5625, 0.793, 0.5625, 0.793, 0.5625, 0.793, 0.5625, 0.793, 0.5625, 0.793, 0.5625, 0.793, 0.5625, 0.793, 0.5625, 0.793, 0.5625, 0.793, 0.5625, 0.793, 0.5625, 0.793, 0.5625, 0.793, 0.5625, 0.793, 0.5625, 0.793, 0.5625, 0.793, 0.5625, 0.793, 0.5625, 0.8203, 0.4336, 0.8203, 0.4336, 0.8203, 0.4336, 0.8203, 0.4336, 0.793, 0.5625, 0.793, 0.5625, 0.793, 0.5625, 0.793, 0.5625, 0.793, 0.5625, 0.793, 0.5625, 0.793, 0.5625, 0.793, 0.5625, 0.793, 0.5625, 0.793, 0.5625, 0.793, 0.5625, 0.793, 0.5625, 0.8203, 0.4336, 0.8203, 0.4336, 0.8203, 0.4336, 0.8203, 0.4336, 0.8203, 0.4336, 0.8203, 0.4336, 0.8203, 0.4336, 0.8203, 0.4336, 0.8203, 0.4336, 0.8203, 0.4336, 0.8203, 0.4336, 0.8203, 0.4336, 0.8203, 0.4336, 0.8203, 0.4336, 0.8203, 0.4336, 0.8203, 0.4336, 0.8203, 0.4336, 0.8203, 0.4336, 0.8203, 0.4336, 0.8203, 0.4336, 0.8203, 0.4336, 0.8203, 0.4336, 0.8203, 0.4336, 0.8203, 0.4336, 0.8203, 0.4336, 0.8203, 0.4336, 0.8203, 0.4336, 0.8203, 0.4336, 0.8203, 0.4336, 0.8203, 0.4336, 0.8203, 0.4336, 0.8203, 0.4336, 0.8203, 0.4336, 0.8203, 0.4336, 0.8203, 0.4336, 0.8203, 0.4336, 0.8203, 0.4336, 0.8203, 0.4336, 0.8203, 0.4336, 0.8203, 0.4336, 0.8203, 0.4336, 0.8203, 0.4336, 0.8203, 0.4336, 0.8203, 0.4336, 0.8203, 0.4336, 0.8203, 0.4336, 0.8203, 0.4336, 0.8203, 0.4336, 0.8203, 0.4336, 0.8203, 0.4336, 0.8203, 0.4336, 0.8203, 0.4336, 0.8203, 0.4336, 0.8203, 0.4336, 0.8203, 0.4336, 0.8203, 0.4336, 0.8203, 0.4336, 0.8203, 0.4336, 0.8203, 0.4336, 0.8203, 0.4336, 0.8203, 0.4336, 0.8203, 0.4336, 0.8203, 0.4336, 0.8203, 0.4336, 0.793, 0.5625, 0.793, 0.5625, 0.793, 0.5625, 0.793, 0.5625, 0.793, 0.5625, 0.793, 0.5625, 0.793, 0.5625, 0.793, 0.5625, 0.793, 0.5625, 0.793, 0.5625, 0.793, 0.5625, 0.793, 0.5625, 0.793, 0.5625, 0.793, 0.5625, 0.793, 0.5625, 0.793, 0.5625, 0.5977, 0.5508, 0.5977, 0.5508, 0.5977, 0.5508, 0.5977, 0.5508, 0.03516, 0.9453, 0.03516, 0.9453, 0.03516, 0.9453, 0.03516, 0.9453, 0.03516, 0.9453, 0.03516, 0.9453, 0.03516, 0.9453, 0.03516, 0.9453, 0.03516, 0.9453, 0.03516, 0.9453, 0.03516, 0.9453, 0.03516, 0.9453, 0.5977, 0.5508, 0.5977, 0.5508, 0.5977, 0.5508, 0.5977, 0.5508, 0.5977, 0.5508, 0.5977, 0.5508, 0.5977, 0.5508, 0.5977, 0.5508, 0.5977, 0.5508, 0.5977, 0.5508, 0.5977, 0.5508, 0.5977, 0.5508, 0.5977, 0.5508, 0.5977, 0.5508, 0.5977, 0.5508, 0.5977, 0.5508, 0.5977, 0.5508, 0.5977, 0.5508, 0.5977, 0.5508, 0.5977, 0.5508, 0.5977, 0.5508, 0.5977, 0.5508, 0.5977, 0.5508, 0.5977, 0.5508, 0.5977, 0.5508, 0.5977, 0.5508, 0.5977, 0.5508, 0.5977, 0.5508, 0.5977, 0.5508, 0.5977, 0.5508, 0.5977, 0.5508, 0.5977, 0.5508, 0.5977, 0.5508, 0.5977, 0.5508, 0.5977, 0.5508, 0.5977, 0.5508, 0.5977, 0.5508, 0.5977, 0.5508, 0.5977, 0.5508, 0.5977, 0.5508, 0.5977, 0.5508, 0.5977, 0.5508, 0.5977, 0.5508, 0.5977, 0.5508, 0.5977, 0.5508, 0.5977, 0.5508, 0.5977, 0.5508, 0.5977, 0.5508, 0.5977, 0.5508, 0.5977, 0.5508, 0.5977, 0.5508, 0.5977, 0.5508, 0.5977, 0.5508, 0.5977, 0.5508, 0.5977, 0.5508, 0.5977, 0.5508, 0.5977, 0.5508, 0.5977, 0.5508, 0.5977, 0.5508, 0.5977, 0.5508, 0.5977, 0.5508, 0.5977, 0.5508, 0.5977, 0.5508, 0.5977, 0.5508, 0.5977, 0.5508, 0.5977, 0.5508, 0.5977, 0.5508, 0.5977, 0.5508, 0.5977, 0.5508, 0.5977, 0.5508, 0.5977, 0.5508, 0.5977, 0.5508, 0.5977, 0.5508, 0.5977, 0.5508, 0.5977, 0.5508, 0.5977, 0.5508, 0.5977, 0.5508, 0.5977, 0.5508, 0.5977, 0.5508, 0.5977, 0.5508, 0.5977, 0.5508, 0.5977, 0.5508, 0.5977, 0.5508, 0.5977, 0.5508, 0.5977, 0.5508, 0.5977, 0.5508, 0.5977, 0.5508, 0.5977, 0.5508, 0.5977, 0.5508, 0.5977, 0.5508, 0.5977, 0.5508, 0.5977, 0.5508, 0.5977, 0.5508, 0.5977, 0.5508, 0.5977, 0.5508, 0.5977, 0.5508, 0.5977, 0.5508, 0.5977, 0.5508, 0.5977, 0.5508, 0.5977, 0.5508, 0.03516, 0.9453, 0.03516, 0.9453, 0.03516, 0.9453, 0.03516, 0.9453, 0.03516, 0.9453, 0.03516, 0.9453, 0.03516, 0.9453, 0.5977, 0.5508, 0.5977, 0.5508, 0.5977, 0.5508, 0.5977, 0.5508, 0.5977, 0.5508, 0.5977, 0.5508, 0.5977, 0.5508, 0.5977, 0.5508, 0.5977, 0.5508, 0.5977, 0.5508, 0.5977, 0.5508, 0.5977, 0.5508, 0.5977, 0.5508, 0.5977, 0.5508, 0.5977, 0.5508, 0.5977, 0.5508, 0.5977, 0.5508, 0.5977, 0.5508, 0.5977, 0.5508, 0.5977, 0.5508, 0.5977, 0.5508, 0.5977, 0.5508, 0.5977, 0.5508, 0.5977, 0.5508, 0.5977, 0.5508, 0.5977, 0.5508, 0.5977, 0.5508, 0.5977, 0.5508, 0.5977, 0.5508, 0.5977, 0.5508, 0.5977, 0.5508, 0.5977, 0.5508, 0.5977, 0.5508, 0.5977, 0.5508, 0.5977, 0.5508, 0.5977, 0.5508, 0.5977, 0.5508, 0.5977, 0.5508, 0.5977, 0.5508, 0.5977, 0.5508, 0.5977, 0.5508, 0.5977, 0.5508, 0.5977, 0.5508, 0.5977, 0.5508, 0.5977, 0.5508, 0.5977, 0.5508, 0.5977, 0.5508, 0.5977, 0.5508, 0.5977, 0.5508, 0.5977, 0.5508, 0.5977, 0.5508, 0.5977, 0.5508, 0.5977, 0.5508, 0.5977, 0.5508, 0.5977, 0.5508, 0.5977, 0.5508, 0.5977, 0.5508, 0.5977, 0.5508, 0.5977, 0.5508, 0.5977, 0.5508, 0.5977, 0.5508, 0.5977, 0.5508, 0.5977, 0.5508, 0.5977, 0.5508, 0.5977, 0.5508, 0.5977, 0.5508, 0.5977, 0.5508, 0.5977, 0.5508, 0.5977, 0.5508, 0.5977, 0.5508, 0.5977, 0.5508, 0.793, 0.5625, 0.793, 0.5625, 0.793, 0.5625, 0.793, 0.5625, 0.793, 0.5625, 0.793, 0.5625, 0.793, 0.5625, 0.793, 0.5625, 0.793, 0.5625, 0.793, 0.5625, 0.793, 0.5625, 0.793, 0.5625, 0.793, 0.5625, 0.793, 0.5625, 0.793, 0.5625, 0.793, 0.5625, 0.793, 0.5625, 0.793, 0.5625, 0.793, 0.5625, 0.793, 0.5625, 0.793, 0.5625, 0.793, 0.5625, 0.793, 0.5625, 0.793, 0.5625, 0.5977, 0.5508, 0.5977, 0.5508, 0.5977, 0.5508, 0.5977, 0.5508, 0.5977, 0.5508, 0.5977, 0.5508, 0.5977, 0.5508, 0.5977, 0.5508, 0.5977, 0.5508, 0.5977, 0.5508, 0.5977, 0.5508, 0.5977, 0.5508, 0.5977, 0.5508, 0.5977, 0.5508, 0.5977, 0.5508, 0.5977, 0.5508, 0.5977, 0.5508, 0.5977, 0.5508, 0.5977, 0.5508, 0.5977, 0.5508, 0.5977, 0.5508, 0.5977, 0.5508, 0.5977, 0.5508, 0.5977, 0.5508, 0.05874, 0.9273, 0.05874, 0.9273, 0.05874, 0.9273, 0.05874, 0.9273, 0.9422, 0.9224, 0.9422, 0.9224, 0.9422, 0.9224, 0.9422, 0.9224, 0.05874, 0.9273, 0.05874, 0.9273, 0.05874, 0.9273, 0.05874, 0.9273, 0.9422, 0.9224, 0.9422, 0.9224, 0.9422, 0.9224, 0.9422, 0.9224, 0.05874, 0.9273, 0.05874, 0.9273, 0.05874, 0.9273, 0.05874, 0.9273, 0.9422, 0.9224, 0.9422, 0.9224, 0.9422, 0.9224, 0.9422, 0.9224, 0.9422, 0.9224, 0.9422, 0.9224, 0.9422, 0.9224, 0.9422, 0.9224, 0.05874, 0.9273, 0.05874, 0.9273, 0.05874, 0.9273, 0.05874, 0.9273, 0.9422, 0.9224, 0.9422, 0.9224, 0.9422, 0.9224, 0.9422, 0.9224, 0.05874, 0.9273, 0.05874, 0.9273, 0.05874, 0.9273, 0.05874, 0.9273, 0.06613, 0.9371, 0.06613, 0.9371, 0.06613, 0.9371, 0.06613, 0.9371, 0.06613, 0.9371, 0.06613, 0.9371, 0.06613, 0.9371, 0.06613, 0.9371, 0.06613, 0.9371, 0.06613, 0.9371, 0.06613, 0.9371, 0.06613, 0.9371, 0.06613, 0.9371, 0.06613, 0.9371, 0.06613, 0.9371, 0.06613, 0.9371, 0.5977, 0.5508, 0.5977, 0.5508, 0.5977, 0.5508, 0.5977, 0.5508, 0.03516, 0.9453, 0.03516, 0.9453, 0.03516, 0.9453, 0.03516, 0.9453, 0.03516, 0.9453, 0.03516, 0.9453, 0.03516, 0.9453, 0.03516, 0.9453, 0.03516, 0.9453, 0.03516, 0.9453, 0.03516, 0.9453, 0.03516, 0.9453, 0.03516, 0.9453, 0.03516, 0.9453, 0.03516, 0.9453, 0.03516, 0.9453, 0.03516, 0.9453, 0.03516, 0.9453, 0.03516, 0.9453, 0.03516, 0.9453, 0.03516, 0.9453, 0.03516, 0.9453, 0.03516, 0.9453, 0.03516, 0.9453, 0.03516, 0.9453, 0.03516, 0.9453, 0.03516, 0.9453, 0.03516, 0.9453, 0.03516, 0.9453, 0.03516, 0.9453, 0.03516, 0.9453, 0.03516, 0.9453, 0.03516, 0.9453, 0.03516, 0.9453, 0.03516, 0.9453, 0.03516, 0.9453, 0.03516, 0.9453, 0.03516, 0.9453, 0.03516, 0.9453, 0.03516, 0.9453, 0.03516, 0.9453, 0.03516, 0.9453, 0.03516, 0.9453, 0.793, 0.5625, 0.793, 0.5625, 0.793, 0.5625, 0.793, 0.5625, 0.793, 0.5625, 0.793, 0.5625, 0.793, 0.5625, 0.793, 0.5625, 0.793, 0.5625, 0.793, 0.5625, 0.793, 0.5625, 0.793, 0.5625, 0.793, 0.5625, 0.793, 0.5625, 0.793, 0.5625, 0.793, 0.5625, 0.793, 0.5625, 0.793, 0.5625, 0.793, 0.5625, 0.793, 0.5625, 0.793, 0.5625, 0.793, 0.5625, 0.793, 0.5625, 0.793, 0.5625, 0.793, 0.5625, 0.793, 0.5625, 0.793, 0.5625, 0.793, 0.5625, 0.793, 0.5625, 0.793, 0.5625, 0.793, 0.5625, 0.793, 0.5625, 0.793, 0.5625, 0.793, 0.5625, 0.793, 0.5625, 0.793, 0.5625, 0.793, 0.5625, 0.793, 0.5625, 0.793, 0.5625, 0.793, 0.5625, 0.793, 0.5625, 0.793, 0.5625, 0.793, 0.5625, 0.793, 0.5625, 0.793, 0.5625, 0.793, 0.5625, 0.793, 0.5625, 0.793, 0.5625, 0.793, 0.5625, 0.793, 0.5625, 0.793, 0.5625, 0.793, 0.5625, 0.793, 0.5625, 0.793, 0.5625, 0.793, 0.5625, 0.793, 0.5625, 0.793, 0.5625, 0.793, 0.5625, 0.793, 0.5625, 0.793, 0.5625, 0.8203, 0.4336, 0.8203, 0.4336, 0.8203, 0.4336, 0.8203, 0.4336, 0.793, 0.5625, 0.793, 0.5625, 0.793, 0.5625, 0.793, 0.5625, 0.793, 0.5625, 0.793, 0.5625, 0.793, 0.5625, 0.793, 0.5625, 0.793, 0.5625, 0.793, 0.5625, 0.793, 0.5625, 0.793, 0.5625, 0.8203, 0.4336, 0.8203, 0.4336, 0.8203, 0.4336, 0.8203, 0.4336, 0.8203, 0.4336, 0.8203, 0.4336, 0.8203, 0.4336, 0.8203, 0.4336, 0.8203, 0.4336, 0.8203, 0.4336, 0.8203, 0.4336, 0.8203, 0.4336, 0.8203, 0.4336, 0.8203, 0.4336, 0.8203, 0.4336, 0.8203, 0.4336, 0.8203, 0.4336, 0.8203, 0.4336, 0.8203, 0.4336, 0.8203, 0.4336, 0.8203, 0.4336, 0.8203, 0.4336, 0.8203, 0.4336, 0.8203, 0.4336, 0.8203, 0.4336, 0.8203, 0.4336, 0.8203, 0.4336, 0.8203, 0.4336, 0.8203, 0.4336, 0.8203, 0.4336, 0.8203, 0.4336, 0.8203, 0.4336, 0.8203, 0.4336, 0.8203, 0.4336, 0.8203, 0.4336, 0.8203, 0.4336, 0.8203, 0.4336, 0.8203, 0.4336, 0.8203, 0.4336, 0.8203, 0.4336, 0.8203, 0.4336, 0.8203, 0.4336, 0.8203, 0.4336, 0.8203, 0.4336, 0.8203, 0.4336, 0.8203, 0.4336, 0.8203, 0.4336, 0.8203, 0.4336, 0.8203, 0.4336, 0.8203, 0.4336, 0.8203, 0.4336, 0.8203, 0.4336, 0.8203, 0.4336, 0.8203, 0.4336, 0.8203, 0.4336, 0.8203, 0.4336, 0.8203, 0.4336, 0.8203, 0.4336, 0.8203, 0.4336, 0.8203, 0.4336, 0.8203, 0.4336, 0.8203, 0.4336, 0.8203, 0.4336, 0.8203, 0.4336, 0.793, 0.5625, 0.793, 0.5625, 0.793, 0.5625, 0.793, 0.5625, 0.793, 0.5625, 0.793, 0.5625, 0.793, 0.5625, 0.793, 0.5625, 0.793, 0.5625, 0.793, 0.5625, 0.793, 0.5625, 0.793, 0.5625, 0.793, 0.5625, 0.793, 0.5625, 0.793, 0.5625, 0.793, 0.5625, 0.5977, 0.5508, 0.5977, 0.5508, 0.5977, 0.5508, 0.5977, 0.5508, 0.03516, 0.9453, 0.03516, 0.9453, 0.03516, 0.9453, 0.03516, 0.9453, 0.03516, 0.9453, 0.03516, 0.9453, 0.03516, 0.9453, 0.03516, 0.9453, 0.03516, 0.9453, 0.03516, 0.9453, 0.03516, 0.9453, 0.03516, 0.9453, 0.5977, 0.5508, 0.5977, 0.5508, 0.5977, 0.5508, 0.5977, 0.5508, 0.5977, 0.5508, 0.5977, 0.5508, 0.5977, 0.5508, 0.5977, 0.5508, 0.5977, 0.5508, 0.5977, 0.5508, 0.5977, 0.5508, 0.5977, 0.5508, 0.5977, 0.5508, 0.5977, 0.5508, 0.5977, 0.5508, 0.5977, 0.5508, 0.5977, 0.5508, 0.5977, 0.5508, 0.5977, 0.5508, 0.5977, 0.5508, 0.5977, 0.5508, 0.5977, 0.5508, 0.5977, 0.5508, 0.5977, 0.5508, 0.5977, 0.5508, 0.5977, 0.5508, 0.5977, 0.5508, 0.5977, 0.5508, 0.5977, 0.5508, 0.5977, 0.5508, 0.5977, 0.5508, 0.5977, 0.5508, 0.5977, 0.5508, 0.5977, 0.5508, 0.5977, 0.5508, 0.5977, 0.5508, 0.5977, 0.5508, 0.5977, 0.5508, 0.5977, 0.5508, 0.5977, 0.5508, 0.5977, 0.5508, 0.5977, 0.5508, 0.5977, 0.5508, 0.5977, 0.5508, 0.5977, 0.5508, 0.5977, 0.5508, 0.5977, 0.5508, 0.5977, 0.5508, 0.5977, 0.5508, 0.5977, 0.5508, 0.5977, 0.5508, 0.5977, 0.5508, 0.5977, 0.5508, 0.5977, 0.5508, 0.5977, 0.5508, 0.5977, 0.5508, 0.5977, 0.5508, 0.5977, 0.5508, 0.5977, 0.5508, 0.5977, 0.5508, 0.5977, 0.5508, 0.5977, 0.5508, 0.5977, 0.5508, 0.5977, 0.5508, 0.5977, 0.5508, 0.5977, 0.5508, 0.5977, 0.5508, 0.5977, 0.5508, 0.5977, 0.5508, 0.5977, 0.5508, 0.5977, 0.5508, 0.5977, 0.5508, 0.5977, 0.5508, 0.5977, 0.5508, 0.5977, 0.5508, 0.5977, 0.5508, 0.5977, 0.5508, 0.5977, 0.5508, 0.5977, 0.5508, 0.5977, 0.5508, 0.5977, 0.5508, 0.5977, 0.5508, 0.5977, 0.5508, 0.5977, 0.5508, 0.5977, 0.5508, 0.5977, 0.5508, 0.5977, 0.5508, 0.5977, 0.5508, 0.5977, 0.5508, 0.5977, 0.5508, 0.5977, 0.5508, 0.5977, 0.5508, 0.5977, 0.5508, 0.5977, 0.5508, 0.5977, 0.5508, 0.5977, 0.5508, 0.5977, 0.5508, 0.5977, 0.5508, 0.5977, 0.5508, 0.5977, 0.5508, 0.03516, 0.9453, 0.03516, 0.9453, 0.03516, 0.9453, 0.03516, 0.9453, 0.03516, 0.9453, 0.03516, 0.9453, 0.03516, 0.9453, 0.5977, 0.5508, 0.5977, 0.5508, 0.5977, 0.5508, 0.5977, 0.5508, 0.5977, 0.5508, 0.5977, 0.5508, 0.5977, 0.5508, 0.5977, 0.5508, 0.5977, 0.5508, 0.5977, 0.5508, 0.5977, 0.5508, 0.5977, 0.5508, 0.5977, 0.5508, 0.5977, 0.5508, 0.5977, 0.5508, 0.5977, 0.5508, 0.5977, 0.5508, 0.5977, 0.5508, 0.5977, 0.5508, 0.5977, 0.5508, 0.5977, 0.5508, 0.5977, 0.5508, 0.5977, 0.5508, 0.5977, 0.5508, 0.5977, 0.5508, 0.5977, 0.5508, 0.5977, 0.5508, 0.5977, 0.5508, 0.5977, 0.5508, 0.5977, 0.5508, 0.5977, 0.5508, 0.5977, 0.5508, 0.5977, 0.5508, 0.5977, 0.5508, 0.5977, 0.5508, 0.5977, 0.5508, 0.5977, 0.5508, 0.5977, 0.5508, 0.5977, 0.5508, 0.5977, 0.5508, 0.5977, 0.5508, 0.5977, 0.5508, 0.5977, 0.5508, 0.5977, 0.5508, 0.5977, 0.5508, 0.5977, 0.5508, 0.5977, 0.5508, 0.5977, 0.5508, 0.5977, 0.5508, 0.5977, 0.5508, 0.5977, 0.5508, 0.5977, 0.5508, 0.5977, 0.5508, 0.5977, 0.5508, 0.5977, 0.5508, 0.5977, 0.5508, 0.5977, 0.5508, 0.5977, 0.5508, 0.5977, 0.5508, 0.5977, 0.5508, 0.5977, 0.5508, 0.5977, 0.5508, 0.5977, 0.5508, 0.5977, 0.5508, 0.5977, 0.5508, 0.5977, 0.5508, 0.5977, 0.5508, 0.5977, 0.5508, 0.5977, 0.5508, 0.5977, 0.5508, 0.5977, 0.5508, 0.793, 0.5625, 0.793, 0.5625, 0.793, 0.5625, 0.793, 0.5625, 0.793, 0.5625, 0.793, 0.5625, 0.793, 0.5625, 0.793, 0.5625, 0.793, 0.5625, 0.793, 0.5625, 0.793, 0.5625, 0.793, 0.5625, 0.793, 0.5625, 0.793, 0.5625, 0.793, 0.5625, 0.793, 0.5625, 0.793, 0.5625, 0.793, 0.5625, 0.793, 0.5625, 0.793, 0.5625, 0.793, 0.5625, 0.793, 0.5625, 0.793, 0.5625, 0.793, 0.5625, 0.5977, 0.5508, 0.5977, 0.5508, 0.5977, 0.5508, 0.5977, 0.5508, 0.5977, 0.5508, 0.5977, 0.5508, 0.5977, 0.5508, 0.5977, 0.5508, 0.5977, 0.5508, 0.5977, 0.5508, 0.5977, 0.5508, 0.5977, 0.5508, 0.5977, 0.5508, 0.5977, 0.5508, 0.5977, 0.5508, 0.5977, 0.5508, 0.5977, 0.5508, 0.5977, 0.5508, 0.5977, 0.5508, 0.5977, 0.5508, 0.5977, 0.5508, 0.5977, 0.5508, 0.5977, 0.5508, 0.5977, 0.5508, 0.05874, 0.9273, 0.05874, 0.9273, 0.05874, 0.9273, 0.05874, 0.9273, 0.9422, 0.9224, 0.9422, 0.9224, 0.9422, 0.9224, 0.9422, 0.9224, 0.05874, 0.9273, 0.05874, 0.9273, 0.05874, 0.9273, 0.05874, 0.9273, 0.9422, 0.9224, 0.9422, 0.9224, 0.9422, 0.9224, 0.9422, 0.9224, 0.05874, 0.9273, 0.05874, 0.9273, 0.05874, 0.9273, 0.05874, 0.9273, 0.9422, 0.9224, 0.9422, 0.9224, 0.9422, 0.9224, 0.9422, 0.9224, 0.9422, 0.9224, 0.9422, 0.9224, 0.9422, 0.9224, 0.9422, 0.9224, 0.05874, 0.9273, 0.05874, 0.9273, 0.05874, 0.9273, 0.05874, 0.9273, 0.9422, 0.9224, 0.9422, 0.9224, 0.9422, 0.9224, 0.9422, 0.9224, 0.05874, 0.9273, 0.05874, 0.9273, 0.05874, 0.9273, 0.05874, 0.9273, 0.06613, 0.9371, 0.06613, 0.9371, 0.06613, 0.9371, 0.06613, 0.9371, 0.06613, 0.9371, 0.06613, 0.9371, 0.06613, 0.9371, 0.06613, 0.9371, 0.06613, 0.9371, 0.06613, 0.9371, 0.06613, 0.9371, 0.06613, 0.9371, 0.06613, 0.9371, 0.06613, 0.9371, 0.06613, 0.9371, 0.06613, 0.9371, 0.03516, 0.9453, 0.03516, 0.9453, 0.03516, 0.9453, 0.03516, 0.9453, 0.03516, 0.9453, 0.03516, 0.9453, 0.03516, 0.9453, 0.03516, 0.9453, 0.03516, 0.9453, 0.03516, 0.9453, 0.03516, 0.9453, 0.03516, 0.9453, 0.03516, 0.9453, 0.03516, 0.9453, 0.03516, 0.9453, 0.03516, 0.9453, 0.03516, 0.9453, 0.03516, 0.9453, 0.03516, 0.9453, 0.03516, 0.9453, 0.03516, 0.9453, 0.03516, 0.9453, 0.03516, 0.9453, 0.03516, 0.9453, 0.03516, 0.9453, 0.03516, 0.9453, 0.03516, 0.9453, 0.03516, 0.9453, 0.03516, 0.9453, 0.03516, 0.9453, 0.03516, 0.9453, 0.03516, 0.9453, 0.03516, 0.9453, 0.03516, 0.9453, 0.03516, 0.9453, 0.03516, 0.9453, 0.03516, 0.9453, 0.03516, 0.9453, 0.03516, 0.9453, 0.03516, 0.9453, 0.03516, 0.9453, 0.03516, 0.9453, 0.03516, 0.9453, 0.03516, 0.9453, 0.03516, 0.9453, 0.03516, 0.9453, 0.03516, 0.9453, 0.03516, 0.9453, 0.5977, 0.5508, 0.5977, 0.5508, 0.5977, 0.5508, 0.5977, 0.5508, 0.5977, 0.5508, 0.5977, 0.5508, 0.5977, 0.5508, 0.5977, 0.5508, 0.5977, 0.5508, 0.5977, 0.5508, 0.5977, 0.5508, 0.5977, 0.5508, 0.5977, 0.5508, 0.5977, 0.5508, 0.5977, 0.5508, 0.5977, 0.5508, 0.5977, 0.5508, 0.5977, 0.5508, 0.5977, 0.5508, 0.5977, 0.5508, 0.5977, 0.5508, 0.5977, 0.5508, 0.5977, 0.5508, 0.5977, 0.5508, 0.5977, 0.5508, 0.5977, 0.5508, 0.5977, 0.5508, 0.5977, 0.5508, 0.5977, 0.5508, 0.5977, 0.5508, 0.5977, 0.5508, 0.5977, 0.5508, 0.5977, 0.5508, 0.5977, 0.5508, 0.5977, 0.5508, 0.5977, 0.5508, 0.5977, 0.5508, 0.5977, 0.5508, 0.5977, 0.5508, 0.5977, 0.5508, 0.5977, 0.5508, 0.5977, 0.5508, 0.5977, 0.5508, 0.5977, 0.5508, 0.5977, 0.5508, 0.5977, 0.5508, 0.5977, 0.5508, 0.5977, 0.5508, 0.5977, 0.5508, 0.5977, 0.5508, 0.5977, 0.5508, 0.5977, 0.5508, 0.5977, 0.5508, 0.5977, 0.5508, 0.5977, 0.5508, 0.5977, 0.5508, 0.5977, 0.5508, 0.5977, 0.5508, 0.5977, 0.5508, 0.5977, 0.5508, 0.5977, 0.5508, 0.5977, 0.5508, 0.5977, 0.5508, 0.5977, 0.5508, 0.5977, 0.5508, 0.5977, 0.5508, 0.5977, 0.5508, 0.5977, 0.5508, 0.5977, 0.5508, 0.5977, 0.5508, 0.5977, 0.5508, 0.5977, 0.5508, 0.5977, 0.5508, 0.5977, 0.5508, 0.5977, 0.5508, 0.5977, 0.5508, 0.5977, 0.5508, 0.5977, 0.5508, 0.5977, 0.5508, 0.5977, 0.5508, 0.5977, 0.5508, 0.5977, 0.5508, 0.5977, 0.5508, 0.5977, 0.5508, 0.5977, 0.5508, 0.5977, 0.5508, 0.5977, 0.5508, 0.5977, 0.5508, 0.5977, 0.5508, 0.5977, 0.5508, 0.5977, 0.5508, 0.0, 0.0, 0.0, 0.0, 0.0, 0.0, 0.0, 0.0, 0.5977, 0.5508, 0.5977, 0.5508, 0.5977, 0.5508, 0.5977, 0.5508, 0.0, 0.0, 0.0, 0.0, 0.0, 0.0, 0.5977, 0.5508, 0.5977, 0.5508, 0.5977, 0.5508, 0.5977, 0.5508, 0.5977, 0.5508, 0.5977, 0.5508, 0.5977, 0.5508, 0.5977, 0.5508, 0.5977, 0.5508, 0.5977, 0.5508, 0.5977, 0.5508, 0.5977, 0.5508, 0.5977, 0.5508, 0.5977, 0.5508, 0.5977, 0.5508, 0.5977, 0.5508, 0.5977, 0.5508, 0.5977, 0.5508, 0.5977, 0.5508, 0.5977, 0.5508, 0.5977, 0.5508, 0.5977, 0.5508, 0.5977, 0.5508, 0.5977, 0.5508, 0.5977, 0.5508, 0.5977, 0.5508, 0.5977, 0.5508, 0.5977, 0.5508, 0.5977, 0.5508, 0.5977, 0.5508, 0.5977, 0.5508, 0.5977, 0.5508, 0.5977, 0.5508, 0.5977, 0.5508, 0.5977, 0.5508, 0.5977, 0.5508, 0.5977, 0.5508, 0.5977, 0.5508, 0.5977, 0.5508, 0.5977, 0.5508, 0.5977, 0.5508, 0.5977, 0.5508, 0.5977, 0.5508, 0.5977, 0.5508, 0.5977, 0.5508, 0.5977, 0.5508, 0.5977, 0.5508, 0.5977, 0.5508, 0.5977, 0.5508, 0.5977, 0.5508, 0.5977, 0.5508, 0.5977, 0.5508, 0.5977, 0.5508, 0.5977, 0.5508, 0.5977, 0.5508, 0.5977, 0.5508, 0.5977, 0.5508, 0.5977, 0.5508, 0.5977, 0.5508, 0.5977, 0.5508, 0.0, 0.0, 0.0, 0.0, 0.0, 0.0, 0.5977, 0.5508, 0.5977, 0.5508, 0.5977, 0.5508, 0.5977, 0.5508, 0.5977, 0.5508, 0.5977, 0.5508, 0.5977, 0.5508, 0.5977, 0.5508, 0.5977, 0.5508, 0.5977, 0.5508, 0.5977, 0.5508, 0.5977, 0.5508, 0.5977, 0.5508, 0.5977, 0.5508, 0.5977, 0.5508, 0.5977, 0.5508, 0.5977, 0.5508, 0.5977, 0.5508, 0.5977, 0.5508, 0.5977, 0.5508, 0.5977, 0.5508, 0.5977, 0.5508, 0.5977, 0.5508, 0.5977, 0.5508, 0.5977, 0.5508, 0.5977, 0.5508, 0.5977, 0.5508, 0.5977, 0.5508, 0.5977, 0.5508, 0.5977, 0.5508, 0.5977, 0.5508, 0.5977, 0.5508, 0.5977, 0.5508, 0.5977, 0.5508, 0.5977, 0.5508, 0.5977, 0.5508, 0.5977, 0.5508, 0.5977, 0.5508, 0.5977, 0.5508, 0.5977, 0.5508, 0.5977, 0.5508, 0.5977, 0.5508, 0.5977, 0.5508, 0.5977, 0.5508, 0.5977, 0.5508, 0.5977, 0.5508, 0.5977, 0.5508, 0.5977, 0.5508, 0.5977, 0.5508, 0.5977, 0.5508, 0.5977, 0.5508, 0.5977, 0.5508, 0.5977, 0.5508, 0.5977, 0.5508, 0.5977, 0.5508, 0.5977, 0.5508, 0.5977, 0.5508, 0.5977, 0.5508, 0.5977, 0.5508, 0.5977, 0.5508, 0.0, 0.0, 0.0, 0.0, 0.0, 0.0, 0.5977, 0.5508, 0.5977, 0.5508, 0.5977, 0.5508, 0.5977, 0.5508, 0.5977, 0.5508, 0.5977, 0.5508, 0.5977, 0.5508, 0.5977, 0.5508, 0.5977, 0.5508, 0.5977, 0.5508, 0.5977, 0.5508, 0.5977, 0.5508, 0.5977, 0.5508, 0.5977, 0.5508, 0.5977, 0.5508, 0.5977, 0.5508, 0.5977, 0.5508, 0.5977, 0.5508, 0.5977, 0.5508, 0.5977, 0.5508, 0.5977, 0.5508, 0.5977, 0.5508, 0.5977, 0.5508, 0.5977, 0.5508, 0.5977, 0.5508, 0.5977, 0.5508, 0.5977, 0.5508, 0.5977, 0.5508, 0.5977, 0.5508, 0.5977, 0.5508, 0.5977, 0.5508, 0.5977, 0.5508, 0.5977, 0.5508, 0.5977, 0.5508, 0.5977, 0.5508, 0.5977, 0.5508, 0.5977, 0.5508, 0.5977, 0.5508, 0.5977, 0.5508, 0.5977, 0.5508, 0.5977, 0.5508, 0.5977, 0.5508, 0.5977, 0.5508, 0.5977, 0.5508, 0.5977, 0.5508, 0.5977, 0.5508, 0.5977, 0.5508, 0.5977, 0.5508, 0.5977, 0.5508, 0.5977, 0.5508, 0.5977, 0.5508, 0.5977, 0.5508, 0.5977, 0.5508, 0.5977, 0.5508, 0.5977, 0.5508, 0.5977, 0.5508, 0.5977, 0.5508, 0.5977, 0.5508, 0.5977, 0.5508, 0.5977, 0.5508, 0.5977, 0.5508, 0.5977, 0.5508, 0.5977, 0.5508, 0.5977, 0.5508, 0.5977, 0.5508, 0.5977, 0.5508, 0.5977, 0.5508, 0.0, 0.0, 0.0, 0.0, 0.0, 0.0, 0.0, 0.0, 0.0, 0.0, 0.0, 0.0, 0.0, 0.0, 0.0, 0.0, 0.0, 0.0, 0.0, 0.0, 0.0, 0.0, 0.5977, 0.5508, 0.5977, 0.5508, 0.5977, 0.5508, 0.5977, 0.5508, 0.5977, 0.5508, 0.5977, 0.5508, 0.5977, 0.5508, 0.5977, 0.5508, 0.5977, 0.5508, 0.5977, 0.5508, 0.5977, 0.5508, 0.5977, 0.5508, 0.5977, 0.5508, 0.5977, 0.5508, 0.5977, 0.5508, 0.5977, 0.5508, 0.5977, 0.5508, 0.5977, 0.5508, 0.5977, 0.5508, 0.5977, 0.5508, 0.5977, 0.5508, 0.5977, 0.5508, 0.0, 0.0, 0.0, 0.0, 0.0, 0.0, 0.0, 0.0, 0.5977, 0.5508, 0.5977, 0.5508, 0.5977, 0.5508, 0.5977, 0.5508, 0.0, 0.0, 0.0, 0.0, 0.0, 0.0, 0.0, 0.0, 0.0, 0.0, 0.0, 0.0, 0.0, 0.0, 0.0, 0.0, 0.5977, 0.5508, 0.5977, 0.5508, 0.5977, 0.5508, 0.5977, 0.5508, 0.0, 0.0, 0.0, 0.0, 0.0, 0.0, 0.0, 0.0, 0.0, 0.0, 0.0, 0.0, 0.0, 0.0, 0.0, 0.0, 0.0, 0.0, 0.0, 0.0, 0.0, 0.0, 0.0, 0.0, 0.0, 0.0, 0.0, 0.0, 0.0, 0.0, 0.0, 0.0, 0.5977, 0.5508, 0.5977, 0.5508, 0.5977, 0.5508, 0.5977, 0.5508, 0.5977, 0.5508, 0.5977, 0.5508, 0.5977, 0.5508, 0.5977, 0.5508, 0.5977, 0.5508, 0.5977, 0.5508, 0.5977, 0.5508, 0.5977, 0.5508])
me_cube_001.materials.append(mat_material_001)
me_cube_001.materials.append(mat_material_002)
me_cube_001.materials.append(mat_material_003)
me_cube_001.materials.append(mat_material_004)
me_cube_001.materials.append(None)
me_cube_001.update()
me_cube_001.normals_split_custom_set([tuple(v) for v in zip(*[iter([0.0, 2.286e-07, -1.0, 0.0, 2.286e-07, -1.0, 0.0, 2.286e-07, -1.0, 0.0, 2.286e-07, -1.0, 0.5147, -0.8569, 0.02986, 0.5147, -0.8569, 0.02986, 0.5147, -0.8569, 0.02986, 0.5147, -0.8569, 0.02986, 0.1524, 0.9879, 0.02878, 0.1524, 0.9879, 0.02878, 0.1524, 0.9879, 0.02878, 0.1524, 0.9879, 0.02878, 0.07885, 0.5327, 0.8426, 0.07885, 0.5327, 0.8426, 0.07885, 0.5327, 0.8426, 0.07885, 0.5327, 0.8426, 0.1782, -0.9826, 0.05324, 0.1782, -0.9826, 0.05324, 0.1776, -0.9826, 0.0544, 0.1788, -0.9824, 0.05477, 0.1792, -0.9823, 0.0549, 0.1948, -0.9799, -0.0435, 0.1948, -0.9799, -0.0435, 0.1948, -0.9799, -0.0435, 0.1948, -0.9799, -0.0435, 0.1948, -0.9799, -0.0435, 0.2042, -0.9784, -0.03228, 0.2042, -0.9784, -0.03228, 0.1925, -0.9809, -0.02753, 0.2019, -0.9791, -0.023, 0.2056, -0.9784, -0.02136, 0.2153, 0.9762, -0.0261, 0.2153, 0.9762, -0.0261, 0.2153, 0.9762, -0.0261, 0.2153, 0.9762, -0.0261, 0.1834, 0.983, 0.006719, 0.1834, 0.983, 0.006719, 0.1834, 0.983, 0.006719, 0.1834, 0.983, 0.006719, 0.9994, 0.0, 0.03489, 0.9992, 0.0, 0.03985, 0.9992, 0.0, 0.03984, 0.9994, 0.0, 0.03489, 0.9992, 0.0, 0.03985, 0.999, 0.0, 0.04486, 0.999, 0.0, 0.04486, 0.9992, 0.0, 0.03984, -0.8536, 8.841e-08, -0.521, -0.8536, 8.841e-08, -0.521, -0.8536, 8.841e-08, -0.521, -0.8536, 8.841e-08, -0.521, 0.1348, 0.8028, -0.5809, 0.1348, 0.8028, -0.5809, 0.1348, 0.8028, -0.5809, 0.1348, 0.8028, -0.5809, 0.09287, -0.9117, -0.4002, 0.09287, -0.9117, -0.4002, 0.09287, -0.9117, -0.4002, 0.09287, -0.9117, -0.4002, 1.0, 0.0, 0.002226, 1.0, 0.0, 0.002226, 1.0, 0.0, 0.001113, 1.0, 0.0, 0.001113, 0.08005, -0.8904, -0.4481, 0.08005, -0.8904, -0.4481, 0.08005, -0.8904, -0.4481, 0.08005, -0.8904, -0.4481, 0.9856, 0.0, -0.1692, 0.9856, 0.0, -0.1692, 0.9856, 0.0, -0.1692, 0.9856, 0.0, -0.1692, 0.08005, 0.8904, -0.4481, 0.08005, 0.8904, -0.4481, 0.08005, 0.8904, -0.4481, 0.08005, 0.8904, -0.4481, -1.0, 0.0, -0.001114, -1.0, 0.0, -0.001114, -1.0, 0.0, -1.225e-07, -1.0, 0.0, -1.225e-07, 0.0, -1.0, 2.824e-08, 0.0, -1.0, 2.824e-08, 0.0, -1.0, 6.35e-08, 0.0, -1.0, 6.355e-08, -1.0, 0.0, -0.002229, -1.0, 0.0, -0.002229, -1.0, 0.0, -0.001114, -1.0, 0.0, -0.001114, 0.0, 1.0, 2.824e-08, 0.0, 1.0, 2.824e-08, 0.0, 1.0, 1.411e-08, 0.0, 1.0, 1.413e-08, 0.0, 1.0, -5.389e-08, 0.0, 1.0, -5.389e-08, 0.0, 1.0, -1.078e-07, 0.0, 1.0, -1.078e-07, 0.0, 1.0, 1.413e-08, 0.0, 1.0, 1.411e-08, 0.0, 1.0, -5.389e-08, 0.0, 1.0, -5.389e-08, 1.0, 0.0, 0.001113, 1.0, 0.0, 0.001113, 1.0, 0.0, 0.0, 1.0, 0.0, 0.0, 0.0, -1.0, 6.355e-08, 0.0, -1.0, 6.35e-08, 0.0, -1.0, -5.838e-08, 0.0, -1.0, -5.838e-08, 0.9957, -1.7e-09, -0.09293, 0.9957, -1.7e-09, -0.09293, 0.9957, -1.7e-09, -0.09293, 0.9957, -1.7e-09, -0.09293, 1.0, 0.0, 0.0, 1.0, 0.0, 0.0, 1.0, 0.0, 0.0, 1.0, 0.0, 0.0, 0.0, -1.0, -5.838e-08, 0.0, -1.0, -5.838e-08, 0.0, -1.0, -2.156e-07, 0.0, -1.0, -2.156e-07, -1.0, 0.0, -1.225e-07, -1.0, 0.0, -1.225e-07, -1.0, 0.0, -1.278e-07, -1.0, 0.0, -1.278e-07, -1.0, 6.171e-09, 0.0, -1.0, 1.16e-08, 0.0, -1.0, 1.16e-08, 0.0, -1.0, 5.8e-09, 0.0, 0.0, -0.9948, -0.1023, 0.0, -0.9948, -0.1023, 0.0, -0.9948, -0.1023, 0.0, -0.9948, -0.1023, -0.9957, -1.437e-08, -0.09293, -0.9957, -1.437e-08, -0.09293, -0.9957, -1.437e-08, -0.09293, -0.9957, -1.437e-08, -0.09293, 0.0, 0.9948, -0.1023, 0.0, 0.9948, -0.1023, 0.0, 0.9948, -0.1023, 0.0, 0.9948, -0.1023, 0.0, 1.14e-08, -1.0, 0.0, 1.14e-08, -1.0, 0.0, 5.701e-09, -1.0, 0.0, 5.701e-09, -1.0, 0.0, 1.0, 0.0, 0.0, 1.0, 0.0, 0.0, 1.0, 0.0, 0.0, 1.0, 0.0, 1.0, -2.809e-08, 0.0, 1.0, -1.495e-08, 0.0, 1.0, -1.405e-08, 0.0, 1.0, -2.809e-08, 0.0, 1.0, -1.405e-08, 0.0, 1.0, -1.495e-08, 0.0, 1.0, 5.508e-08, 0.0, 1.0, 6.673e-08, 0.0, 0.0, 0.0, -1.0, 0.0, 0.0, -1.0, 0.0, 0.0, -1.0, 0.0, 0.0, -1.0, -1.0, 6.171e-09, 0.0, -1.0, 5.8e-09, 0.0, -1.0, 0.0, 0.0, -1.0, 0.0, 0.0, 0.0, 5.701e-09, -1.0, 0.0, 5.701e-09, -1.0, 0.0, 0.0, -1.0, 0.0, 0.0, -1.0, 0.0, -0.1881, 0.9822, 0.0, -0.1881, 0.9822, 0.0, -0.1881, 0.9822, 0.0, -0.1881, 0.9822, 0.0, -1.0, 0.0, 0.0, -1.0, 0.0, 0.0, -1.0, 0.0, 0.0, -1.0, 0.0, -1.0, 0.0, 0.0, -1.0, 0.0, 0.0, -1.0, 0.0, 0.0, -1.0, 0.0, 0.0, 0.0, -0.328, 0.9447, 0.0, -0.328, 0.9447, 0.0, -0.328, 0.9447, 0.0, -0.328, 0.9447, 1.0, 6.673e-08, 0.0, 1.0, 5.508e-08, 0.0, 1.0, 1.335e-07, 0.0, 1.0, 1.335e-07, 0.0, 0.0, 0.9997, 0.02639, 0.0, 0.9997, 0.02639, 0.0, 0.9997, 0.02639, 0.0, 0.9997, 0.02639, -0.9997, 0.0, 0.02395, -0.9997, 0.0, 0.02395, -0.9997, 0.0, 0.02395, -0.9997, 0.0, 0.02395, 0.0, -0.9997, 0.02639, 0.0, -0.9997, 0.02639, 0.0, -0.9997, 0.02639, 0.0, -0.9997, 0.02639, 0.9997, 0.0, 0.02395, 0.9997, 0.0, 0.02395, 0.9997, 0.0, 0.02395, 0.9997, 0.0, 0.02395, 0.05796, -1.429e-08, -0.9983, 0.05796, -1.429e-08, -0.9983, 0.05796, -5.472e-07, -0.9983, 0.05796, -5.472e-07, -0.9983, 0.7208, 2.16e-07, -0.6932, 0.7208, 2.16e-07, -0.6932, 0.7208, 2.16e-07, -0.6932, 0.7208, 2.16e-07, -0.6932, 0.5214, 0.8527, 0.03315, 0.5214, 0.8527, 0.03315, 0.5214, 0.8527, 0.03315, 0.5214, 0.8527, 0.03315, 0.349, -0.02627, 0.9368, 0.349, -0.02627, 0.9368, 0.349, -0.02627, 0.9368, 0.349, -0.02627, 0.9368, -8.786e-08, 1.0, 0.0, -8.786e-08, 1.0, 0.0, -4.393e-08, 1.0, 0.0, -4.393e-08, 1.0, 0.0, 0.04577, 0.999, 0.0, 0.04577, 0.999, 0.0, 0.04577, 0.999, 0.0, 0.04577, 0.999, 0.0, 0.04577, -0.999, 0.0, 0.04577, -0.999, 0.0, 0.04577, -0.999, 0.0, 0.04577, -0.999, 0.0, 0.05796, 2.538e-07, 0.9983, 0.05796, 2.538e-07, 0.9983, 0.05796, 5.229e-07, 0.9983, 0.05796, 5.229e-07, 0.9983, 4.393e-08, -1.0, 0.0, 4.393e-08, -1.0, 0.0, 0.0, -1.0, 0.0, 0.0, -1.0, 0.0, 8.786e-08, -1.0, 0.0, 8.786e-08, -1.0, 0.0, 4.393e-08, -1.0, 0.0, 4.393e-08, -1.0, 0.0, -3.42e-06, 5.801e-07, 1.0, -3.42e-06, 5.801e-07, 1.0, -3.576e-06, 2.9e-07, 1.0, -3.576e-06, 2.9e-07, 1.0, 3.42e-06, -5.801e-07, -1.0, 3.42e-06, -5.801e-07, -1.0, 3.576e-06, -2.9e-07, -1.0, 3.576e-06, -2.9e-07, -1.0, 0.05522, 0.0, -0.9985, 0.05522, 0.0, -0.9985, 0.05522, 0.0, -0.9985, 0.05522, 0.0, -0.9985, -3.576e-06, 2.9e-07, 1.0, -3.576e-06, 2.9e-07, 1.0, -3.731e-06, 0.0, 1.0, -3.731e-06, 0.0, 1.0, 3.576e-06, -2.9e-07, -1.0, 3.576e-06, -2.9e-07, -1.0, 3.731e-06, 0.0, -1.0, 3.731e-06, 0.0, -1.0, -4.393e-08, 1.0, 0.0, -4.393e-08, 1.0, 0.0, 0.0, 1.0, 0.0, 0.0, 1.0, 0.0, -0.255, -0.9669, 0.0, -0.255, -0.9669, 0.0, -0.255, -0.9669, 0.0, -0.255, -0.9669, 0.0, 0.04361, 0.999, 0.0, 0.04361, 0.999, 0.0, 0.04361, 0.999, 0.0, 0.04361, 0.999, 0.0, 0.04361, -0.999, 0.0, 0.04361, -0.999, 0.0, 0.04361, -0.999, 0.0, 0.04361, -0.999, 0.0, 0.05523, 0.0, 0.9985, 0.05523, 0.0, 0.9985, 0.05523, 0.0, 0.9985, 0.05523, 0.0, 0.9985, 0.0, -1.0, 0.0, 0.0, -1.0, 0.0, 0.0, -1.0, 0.0, 0.0, -1.0, 0.0, -0.3169, 0.0, 0.9485, -0.3169, 0.0, 0.9485, -0.3169, 0.0, 0.9485, -0.3169, 0.0, 0.9485, -0.3169, 0.0, -0.9485, -0.3169, 0.0, -0.9485, -0.3169, 0.0, -0.9485, -0.3169, 0.0, -0.9485, -0.255, 0.9669, 0.0, -0.255, 0.9669, 0.0, -0.255, 0.9669, 0.0, -0.255, 0.9669, 0.0, 1.0, 0.0, 0.0, 1.0, 0.0, 0.0, 1.0, 0.0, 0.0, 1.0, 0.0, 0.0, 0.0, 0.0, 1.0, 0.0, 0.0, 1.0, 0.0, 0.0, 1.0, 0.0, 0.0, 1.0, 0.0, 0.0, -1.0, 0.0, 0.0, -1.0, 0.0, 0.0, -1.0, 0.0, 0.0, -1.0, 0.0, 1.0, 0.0, 0.0, 1.0, 0.0, 0.0, 1.0, 0.0, 0.0, 1.0, 0.0, 0.03473, -0.9793, 0.1992, 0.03473, -0.9793, 0.1992, 0.03473, -0.9793, 0.1992, 0.03473, -0.9793, 0.1992, 0.3318, -0.02988, 0.9429, 0.3318, -0.02988, 0.9429, 0.3318, -0.02988, 0.9429, 0.3318, -0.02988, 0.9429, 0.06412, -0.5822, 0.8105, 0.1111, -0.6231, 0.7743, 0.09149, -0.6063, 0.7899, 0.0, 0.4942, -0.8693, 0.0, 0.4942, -0.8693, 0.0, 0.4942, -0.8693, 0.0, 0.4942, -0.8693, 0.8861, -0.003744, 0.4634, 0.8861, -0.003744, 0.4634, 0.8861, -0.003744, 0.4634, 0.8861, -0.003744, 0.4634, 0.03516, 0.9781, 0.2054, 0.03516, 0.9781, 0.2054, 0.03516, 0.9781, 0.2054, 0.03516, 0.9781, 0.2054, 0.9441, -0.001166, -0.3296, 0.9441, -0.001166, -0.3296, 0.9441, -0.001166, -0.3296, 0.9441, -0.001166, -0.3296, 0.0, -0.4942, -0.8693, 0.0, -0.4942, -0.8693, 0.0, -0.4942, -0.8693, 0.0, -0.4942, -0.8693, 0.3654, 0.0, -0.9308, 0.3654, 0.0, -0.9308, 0.3654, 0.0, -0.9308, 0.3654, 0.0, -0.9308, 0.0, -1.0, 0.0, 0.0, -1.0, 0.0, 0.0, -1.0, 0.0, 0.0, -1.0, 0.0, 0.1061, -0.9511, 0.29, 0.1061, -0.9511, 0.29, 0.1344, -0.9138, -0.3833, 0.1337, -0.8785, -0.4587, 0.9441, 0.0, 0.3297, 0.5927, -0.7743, -0.2218, 0.4777, -0.8286, -0.292, 0.9441, 1.349e-07, -0.3297, 0.9441, 1.349e-07, -0.3297, 0.9441, -1.968e-07, -0.3297, 0.9441, -1.43e-07, -0.3297, 0.9441, -3.805e-08, -0.3297, 0.9441, 1.349e-07, -0.3297, 1.0, -2.289e-08, 0.0, 0.5574, -0.4679, -0.6858, 0.6445, -0.4806, -0.5947, 0.6319, 0.5247, -0.5704, 0.6705, 0.4517, -0.5885, 0.6637, -0.4895, -0.5656, 0.6888, -0.7235, -0.04525, 1.0, -2.289e-08, 0.0, 1.0, -2.289e-08, 0.0, 1.0, -2.289e-08, 0.0, 0.08301, -0.9533, -0.2905, 0.08301, -0.9533, -0.2905, 0.08301, -0.9533, -0.2905, 0.08301, -0.9533, -0.2905, 0.1125, -0.9372, -0.3303, 0.1126, -0.9371, -0.3303, 0.1126, -0.9371, -0.3303, 0.1127, -0.9371, -0.3305, 0.1526, -0.9883, 0.0, 0.1526, -0.9883, 0.0, 0.1526, -0.9883, 0.0, 0.1526, -0.9883, 0.0, 0.02757, 0.9733, -0.2278, 0.02757, 0.9733, -0.2278, 0.08106, 0.631, -0.7716, 0.08825, 0.5235, -0.8474, 1.0, 1.934e-06, 0.0, 1.0, 1.934e-06, 0.0, 1.0, 1.934e-06, 0.0, 1.0, 1.934e-06, 0.0, 0.9833, 0.0, -0.1821, 0.9833, 0.0, -0.1821, 0.9833, 0.0, -0.1821, 0.9833, 0.0, -0.1821, 0.1961, 0.9788, -0.05908, 0.1924, 0.9797, -0.05714, 0.1924, 0.9797, -0.05714, 0.1994, 0.978, -0.06081, 0.1556, -0.9846, -0.07972, 0.1556, -0.9846, -0.07972, 0.1556, -0.9846, -0.07972, 0.1556, -0.9846, -0.07972, 0.136, -0.9838, -0.1167, 0.136, -0.9838, -0.1167, 0.136, -0.9838, -0.1167, 0.136, -0.9838, -0.1167, 0.1999, 0.9779, -0.06105, 0.1961, 0.9788, -0.05908, 0.1994, 0.978, -0.06081, 0.1999, 0.9779, -0.06105, 0.977, 0.0, -0.2131, 0.977, 0.0, -0.2131, 0.977, 0.0, -0.2131, 0.977, 0.0, -0.2131, -1.0, -6.956e-07, 0.0, -1.0, -6.956e-07, 0.0, -1.0, -6.956e-07, 0.0, -1.0, -6.956e-07, 0.0, 1.0, 0.0, 0.0, 1.0, 0.0, 0.0, 1.0, 0.0, 0.0, 1.0, 0.0, 0.0, 0.0, 8.735e-06, -1.0, 0.0, 8.735e-06, -1.0, 0.0, 8.735e-06, -1.0, 0.0, 8.735e-06, -1.0, 0.0, 1.0, 0.0, 0.0, 1.0, 0.0, 0.0, 1.0, 0.0, 0.0, 1.0, 0.0, 0.0, 0.0, 1.0, 0.0, 0.0, 1.0, 0.0, 0.0, 1.0, 0.0, 0.0, 1.0, 0.0, -1.0, 0.0, 0.0, -1.0, 0.0, 0.0, -1.0, 0.0, 0.0, -1.0, 0.0, -0.1526, 0.9883, 0.0, -0.1526, 0.9883, 0.0, -0.1526, 0.9883, 0.0, -0.1526, 0.9883, 0.0, -0.1526, 0.9883, 0.0, -0.1526, 0.9883, 0.0, -0.1526, 0.9883, 0.0, -0.1526, 0.9883, 0.0, 0.1526, -0.9883, 0.0, 0.1526, -0.9883, 0.0, 0.1526, -0.9883, 0.0, 0.1526, -0.9883, 0.0, 0.1526, -0.9883, 0.0, 0.1526, -0.9883, 0.0, 0.1526, -0.9883, 0.0, 0.1526, -0.9883, 0.0, 0.0, 0.0, 1.0, 0.0, 0.0, 1.0, 0.0, 0.0, 1.0, 0.0, 0.0, 1.0, 0.0, 0.0, 1.0, 0.0, 0.0, 1.0, 0.0, 0.0, 1.0, 0.0, 0.0, 1.0, -0.9883, -0.1526, 0.0, -0.9883, -0.1526, 0.0, -0.9883, -0.1526, 0.0, -0.9883, -0.1526, 0.0, 0.0, 0.0, -1.0, 0.0, 0.0, -1.0, 0.0, 0.0, -1.0, 0.0, 0.0, -1.0, 0.0, 0.0, -1.0, 0.0, 0.0, -1.0, 0.0, 0.0, -1.0, 0.0, 0.0, -1.0, 0.9883, 0.1526, 0.0, 0.9883, 0.1526, 0.0, 0.9883, 0.1526, 0.0, 0.9883, 0.1526, 0.0, 0.05796, 0.0, 0.9983, 0.05796, 0.0, 0.9983, 0.05796, 2.538e-07, 0.9983, 0.05796, 2.538e-07, 0.9983, 0.04577, -0.999, 0.0, 0.04577, -0.999, 0.0, 0.04577, -0.999, 0.0, 0.04577, -0.999, 0.0, 0.04577, 0.999, 0.0, 0.04577, 0.999, 0.0, 0.04577, 0.999, 0.0, 0.04577, 0.999, 0.0, 0.05796, 4.885e-07, -0.9983, 0.05796, 4.885e-07, -0.9983, 0.05796, -1.429e-08, -0.9983, 0.05796, -1.429e-08, -0.9983, 0.0, 2.286e-07, -1.0, 0.0, 2.286e-07, -1.0, 0.0, 2.286e-07, -1.0, 0.0, 2.286e-07, -1.0, -0.5147, -0.8569, 0.02986, -0.5147, -0.8569, 0.02986, -0.5147, -0.8569, 0.02986, -0.5147, -0.8569, 0.02986, -0.1524, 0.9879, 0.02878, -0.1524, 0.9879, 0.02878, -0.1524, 0.9879, 0.02878, -0.1524, 0.9879, 0.02878, -0.07885, 0.5327, 0.8426, -0.07885, 0.5327, 0.8426, -0.07885, 0.5327, 0.8426, -0.07885, 0.5327, 0.8426, -0.1782, -0.9825, 0.05338, -0.1795, -0.9823, 0.05434, -0.1786, -0.9824, 0.05462, -0.1773, -0.9826, 0.05503, -0.177, -0.9827, 0.05512, -0.1782, -0.9825, 0.05338, -0.1948, -0.9799, -0.0435, -0.1948, -0.9799, -0.0435, -0.1948, -0.9799, -0.0435, -0.1948, -0.9799, -0.0435, -0.1948, -0.9799, -0.0435, -0.2048, -0.9783, -0.03051, -0.2045, -0.9787, -0.01995, -0.2045, -0.9787, -0.01985, -0.2048, -0.9783, -0.03051, -0.2153, 0.9762, -0.0261, -0.2153, 0.9762, -0.0261, -0.2153, 0.9762, -0.0261, -0.2153, 0.9762, -0.0261, -0.1834, 0.983, 0.006719, -0.1834, 0.983, 0.006719, -0.1834, 0.983, 0.006719, -0.1834, 0.983, 0.006719, -0.9994, 0.0, 0.03489, -0.9994, 0.0, 0.03489, -0.9992, 0.0, 0.03984, -0.9992, 0.0, 0.03985, -0.9992, 0.0, 0.03985, -0.9992, 0.0, 0.03984, -0.999, 0.0, 0.04486, -0.999, 0.0, 0.04486, 0.8536, 8.842e-08, -0.521, 0.8536, 8.842e-08, -0.521, 0.8536, 8.842e-08, -0.521, 0.8536, 8.842e-08, -0.521, -0.1348, 0.8028, -0.5809, -0.1348, 0.8028, -0.5809, -0.1348, 0.8028, -0.5809, -0.1348, 0.8028, -0.5809, -0.09287, -0.9117, -0.4002, -0.09287, -0.9117, -0.4002, -0.09287, -0.9117, -0.4002, -0.09287, -0.9117, -0.4002, -1.0, 0.0, 0.002226, -1.0, 0.0, 0.001113, -1.0, 0.0, 0.001113, -1.0, 0.0, 0.002226, -0.08005, -0.8904, -0.4481, -0.08005, -0.8904, -0.4481, -0.08005, -0.8904, -0.4481, -0.08005, -0.8904, -0.4481, -0.9856, 0.0, -0.1692, -0.9856, 0.0, -0.1692, -0.9856, 0.0, -0.1692, -0.9856, 0.0, -0.1692, -0.08005, 0.8904, -0.4481, -0.08005, 0.8904, -0.4481, -0.08005, 0.8904, -0.4481, -0.08005, 0.8904, -0.4481, 1.0, 0.0, -0.001114, 1.0, 0.0, -1.225e-07, 1.0, 0.0, -1.225e-07, 1.0, 0.0, -0.001114, 0.0, -1.0, 2.482e-08, 0.0, -1.0, 4.471e-08, 0.0, -1.0, 4.468e-08, 0.0, -1.0, 2.482e-08, 1.0, 0.0, -0.002229, 1.0, 0.0, -0.001114, 1.0, 0.0, -0.001114, 1.0, 0.0, -0.002229, 0.0, 1.0, 3.685e-08, 0.0, 1.0, 1.844e-08, 0.0, 1.0, 1.841e-08, 0.0, 1.0, 3.685e-08, 0.0, 1.0, -5.389e-08, 0.0, 1.0, -1.078e-07, 0.0, 1.0, -1.078e-07, 0.0, 1.0, -5.389e-08, 0.0, 1.0, 1.844e-08, 0.0, 1.0, -5.389e-08, 0.0, 1.0, -5.389e-08, 0.0, 1.0, 1.841e-08, -1.0, 0.0, 0.001113, -1.0, 0.0, 0.0, -1.0, 0.0, 0.0, -1.0, 0.0, 0.001113, 0.0, -1.0, 4.471e-08, 0.0, -1.0, -9.418e-08, 0.0, -1.0, -9.418e-08, 0.0, -1.0, 4.468e-08, -0.9957, 0.0, -0.09293, -0.9957, 0.0, -0.09293, -0.9957, 0.0, -0.09293, -0.9957, 0.0, -0.09293, -1.0, 0.0, 0.0, -1.0, 0.0, 0.0, -1.0, 0.0, 0.0, -1.0, 0.0, 0.0, 0.0, -1.0, -9.418e-08, 0.0, -1.0, -2.529e-07, 0.0, -1.0, -2.529e-07, 0.0, -1.0, -9.418e-08, 1.0, 0.0, -1.225e-07, 1.0, 0.0, -1.278e-07, 1.0, 0.0, -1.278e-07, 1.0, 0.0, -1.225e-07, 1.0, 0.0, 0.0, 1.0, 0.0, 0.0, 1.0, 0.0, 0.0, 1.0, 0.0, 0.0, 0.0, -0.9948, -0.1023, 0.0, -0.9948, -0.1023, 0.0, -0.9948, -0.1023, 0.0, -0.9948, -0.1023, 0.9957, 0.0, -0.09293, 0.9957, 0.0, -0.09293, 0.9957, 0.0, -0.09293, 0.9957, 0.0, -0.09293, 0.0, 0.9948, -0.1023, 0.0, 0.9948, -0.1023, 0.0, 0.9948, -0.1023, 0.0, 0.9948, -0.1023, 0.0, 1.14e-08, -1.0, 0.0, 5.701e-09, -1.0, 0.0, 5.701e-09, -1.0, 0.0, 1.14e-08, -1.0, 0.0, 1.0, 0.0, 0.0, 1.0, 0.0, 0.0, 1.0, 0.0, 0.0, 1.0, 0.0, -1.0, 0.0, 0.0, -1.0, 0.0, 0.0, -1.0, 2.573e-08, 0.0, -1.0, 2.408e-08, 0.0, -1.0, 2.573e-08, 0.0, -1.0, 9.246e-08, 0.0, -1.0, 8.53e-08, 0.0, -1.0, 2.408e-08, 0.0, 0.0, 0.0, -1.0, 0.0, 0.0, -1.0, 0.0, 0.0, -1.0, 0.0, 0.0, -1.0, 1.0, 0.0, 0.0, 1.0, 0.0, 0.0, 1.0, 0.0, 0.0, 1.0, 0.0, 0.0, 0.0, 5.701e-09, -1.0, 0.0, 0.0, -1.0, 0.0, 0.0, -1.0, 0.0, 5.701e-09, -1.0, 0.0, -0.1881, 0.9822, 0.0, -0.1881, 0.9822, 0.0, -0.1881, 0.9822, 0.0, -0.1881, 0.9822, 0.0, -1.0, 0.0, 0.0, -1.0, 0.0, 0.0, -1.0, 0.0, 0.0, -1.0, 0.0, 1.0, 0.0, 0.0, 1.0, 0.0, 0.0, 1.0, 0.0, 0.0, 1.0, 0.0, 0.0, 0.0, -0.328, 0.9447, 0.0, -0.328, 0.9447, 0.0, -0.328, 0.9447, 0.0, -0.328, 0.9447, -1.0, 9.246e-08, 0.0, -1.0, 1.335e-07, 0.0, -1.0, 1.335e-07, 0.0, -1.0, 8.53e-08, 0.0, 0.0, 0.9997, 0.02639, 0.0, 0.9997, 0.02639, 0.0, 0.9997, 0.02639, 0.0, 0.9997, 0.02639, 0.9997, 0.0, 0.02395, 0.9997, 0.0, 0.02395, 0.9997, 0.0, 0.02395, 0.9997, 0.0, 0.02395, 0.0, -0.9997, 0.02639, 0.0, -0.9997, 0.02639, 0.0, -0.9997, 0.02639, 0.0, -0.9997, 0.02639, -0.9997, 0.0, 0.02395, -0.9997, 0.0, 0.02395, -0.9997, 0.0, 0.02395, -0.9997, 0.0, 0.02395, -0.05796, -1.976e-08, -0.9983, -0.05796, -5.585e-07, -0.9983, -0.05796, -5.585e-07, -0.9983, -0.05796, -1.976e-08, -0.9983, -0.7208, 2.037e-07, -0.6932, -0.7208, 2.037e-07, -0.6932, -0.7208, 2.037e-07, -0.6932, -0.7208, 2.037e-07, -0.6932, -0.5214, 0.8527, 0.03315, -0.5214, 0.8527, 0.03315, -0.5214, 0.8527, 0.03315, -0.5214, 0.8527, 0.03315, -0.349, -0.02627, 0.9368, -0.349, -0.02627, 0.9368, -0.349, -0.02627, 0.9368, -0.349, -0.02627, 0.9368, 8.786e-08, 1.0, 0.0, 4.393e-08, 1.0, 0.0, 4.393e-08, 1.0, 0.0, 8.786e-08, 1.0, 0.0, -0.04577, 0.999, 0.0, -0.04577, 0.999, 0.0, -0.04577, 0.999, 0.0, -0.04577, 0.999, 0.0, -0.04577, -0.999, 0.0, -0.04577, -0.999, 0.0, -0.04577, -0.999, 0.0, -0.04577, -0.999, 0.0, -0.05796, 2.593e-07, 0.9983, -0.05796, 5.342e-07, 0.9983, -0.05796, 5.342e-07, 0.9983, -0.05796, 2.593e-07, 0.9983, -4.393e-08, -1.0, 0.0, 0.0, -1.0, 0.0, 0.0, -1.0, 0.0, -4.393e-08, -1.0, 0.0, -8.786e-08, -1.0, 0.0, -4.393e-08, -1.0, 0.0, -4.393e-08, -1.0, 0.0, -8.786e-08, -1.0, 0.0, 4.923e-06, 5.801e-07, 1.0, 4.327e-06, 2.9e-07, 1.0, 4.327e-06, 2.9e-07, 1.0, 4.923e-06, 5.801e-07, 1.0, -2.03e-06, -5.801e-07, -1.0, -2.88e-06, -2.9e-07, -1.0, -2.88e-06, -2.9e-07, -1.0, -2.03e-06, -5.801e-07, -1.0, -0.05522, 0.0, -0.9985, -0.05522, 0.0, -0.9985, -0.05522, 0.0, -0.9985, -0.05522, 0.0, -0.9985, 4.327e-06, 2.9e-07, 1.0, 3.731e-06, 0.0, 1.0, 3.731e-06, 0.0, 1.0, 4.327e-06, 2.9e-07, 1.0, -2.88e-06, -2.9e-07, -1.0, -3.731e-06, 0.0, -1.0, -3.731e-06, 0.0, -1.0, -2.88e-06, -2.9e-07, -1.0, 4.393e-08, 1.0, 0.0, 0.0, 1.0, 0.0, 0.0, 1.0, 0.0, 4.393e-08, 1.0, 0.0, 0.255, -0.9669, 0.0, 0.255, -0.9669, 0.0, 0.255, -0.9669, 0.0, 0.255, -0.9669, 0.0, -0.04361, 0.999, 0.0, -0.04361, 0.999, 0.0, -0.04361, 0.999, 0.0, -0.04361, 0.999, 0.0, -0.04361, -0.999, 0.0, -0.04361, -0.999, 0.0, -0.04361, -0.999, 0.0, -0.04361, -0.999, 0.0, -0.05523, 0.0, 0.9985, -0.05523, 0.0, 0.9985, -0.05523, 0.0, 0.9985, -0.05523, 0.0, 0.9985, 0.0, -1.0, 0.0, 0.0, -1.0, 0.0, 0.0, -1.0, 0.0, 0.0, -1.0, 0.0, 0.3169, 0.0, 0.9485, 0.3169, 0.0, 0.9485, 0.3169, 0.0, 0.9485, 0.3169, 0.0, 0.9485, 0.3169, 0.0, -0.9485, 0.3169, 0.0, -0.9485, 0.3169, 0.0, -0.9485, 0.3169, 0.0, -0.9485, 0.255, 0.9669, 0.0, 0.255, 0.9669, 0.0, 0.255, 0.9669, 0.0, 0.255, 0.9669, 0.0, -1.0, 0.0, 0.0, -1.0, 0.0, 0.0, -1.0, 0.0, 0.0, -1.0, 0.0, 0.0, 0.0, 0.0, 1.0, 0.0, 0.0, 1.0, 0.0, 0.0, 1.0, 0.0, 0.0, 1.0, 0.0, 0.0, -1.0, 0.0, 0.0, -1.0, 0.0, 0.0, -1.0, 0.0, 0.0, -1.0, 0.0, 1.0, 0.0, 0.0, 1.0, 0.0, 0.0, 1.0, 0.0, 0.0, 1.0, 0.0, -0.03473, -0.9793, 0.1992, -0.03473, -0.9793, 0.1992, -0.03473, -0.9793, 0.1992, -0.03473, -0.9793, 0.1992, -0.3318, -0.02988, 0.9429, -0.3318, -0.02988, 0.9429, -0.3318, -0.02988, 0.9429, -0.3318, -0.02988, 0.9429, -0.06412, -0.5822, 0.8105, -0.09149, -0.6063, 0.7899, -0.1111, -0.6231, 0.7743, 0.0, 0.4942, -0.8693, 0.0, 0.4942, -0.8693, 0.0, 0.4942, -0.8693, 0.0, 0.4942, -0.8693, -0.8861, -0.003744, 0.4634, -0.8861, -0.003744, 0.4634, -0.8861, -0.003744, 0.4634, -0.8861, -0.003744, 0.4634, -0.03516, 0.9781, 0.2054, -0.03516, 0.9781, 0.2054, -0.03516, 0.9781, 0.2054, -0.03516, 0.9781, 0.2054, -0.9441, -0.001167, -0.3295, -0.9441, -0.001167, -0.3295, -0.9441, -0.001167, -0.3295, -0.9441, -0.001167, -0.3295, 0.0, -0.4942, -0.8693, 0.0, -0.4942, -0.8693, 0.0, -0.4942, -0.8693, 0.0, -0.4942, -0.8693, -0.3654, 0.0, -0.9308, -0.3654, 0.0, -0.9308, -0.3654, 0.0, -0.9308, -0.3654, 0.0, -0.9308, 1.0, 0.0, 0.0, 0.7071, 0.7071, 0.0, 0.7071, 0.7071, 0.0, 1.0, 0.0, 0.0, -0.1072, -0.9503, 0.2923, -0.1119, -0.8762, -0.4687, -0.1154, -0.9196, -0.3756, -0.1072, -0.9503, 0.2923, -0.9441, 0.0, 0.3297, -0.5234, -0.7854, -0.3305, -0.5815, -0.759, -0.2929, -0.9441, 1.198e-07, -0.3297, -0.9441, 1.198e-07, -0.3297, -0.9441, 7.618e-08, -0.3297, -0.9441, 5.992e-08, -0.3297, -0.9441, 5.908e-08, -0.3297, -0.9441, 1.198e-07, -0.3297, -1.0, 0.0, 0.0, -1.0, 0.0, 0.0, -1.0, 0.0, 0.0, -1.0, 0.0, 0.0, -0.6725, -0.7401, -0.00525, -0.6605, -0.5426, -0.519, -0.6586, 0.4663, -0.5905, -0.6168, 0.5849, -0.5267, -0.6492, -0.4668, -0.6005, -0.542, -0.4588, -0.7041, -0.08305, -0.9532, -0.2906, -0.1126, -0.9371, -0.3304, -0.1126, -0.9371, -0.3303, -0.1126, -0.9371, -0.3303, -0.1126, -0.9371, -0.3303, -0.08305, -0.9532, -0.2906, -0.08305, -0.9532, -0.2906, -0.08305, -0.9532, -0.2906, -0.1526, -0.9883, 0.0, -0.1526, -0.9883, 0.0, -0.1526, -0.9883, 0.0, -0.1526, -0.9883, 0.0, -0.02758, 0.9733, -0.2278, -0.0885, 0.5234, -0.8475, -0.08127, 0.631, -0.7715, -0.02758, 0.9733, -0.2278, 0.08825, 0.5235, -0.8474, 0.08106, 0.631, -0.7716, 0.1045, 0.5977, -0.7949, 0.1011, 0.6756, -0.7303, -0.9833, 0.0, -0.1821, -0.9833, 0.0, -0.1821, -0.9833, 0.0, -0.1821, -0.9833, 0.0, -0.1821, -0.1961, 0.9788, -0.05908, -0.1994, 0.978, -0.06081, -0.1924, 0.9797, -0.05714, -0.1924, 0.9797, -0.05714, -0.1556, -0.9846, -0.07972, -0.1556, -0.9846, -0.07972, -0.1556, -0.9846, -0.07972, -0.1556, -0.9846, -0.07972, -0.136, -0.9838, -0.1167, -0.136, -0.9838, -0.1167, -0.136, -0.9838, -0.1167, -0.136, -0.9838, -0.1167, -0.1999, 0.9779, -0.06105, -0.1999, 0.9779, -0.06105, -0.1994, 0.978, -0.06081, -0.1961, 0.9788, -0.05908, -0.977, 0.0, -0.2131, -0.977, 0.0, -0.2131, -0.977, 0.0, -0.2131, -0.977, 0.0, -0.2131, 1.0, -6.956e-07, 0.0, 1.0, -6.956e-07, 0.0, 1.0, -6.956e-07, 0.0, 1.0, -6.956e-07, 0.0, -1.0, 0.0, 0.0, -1.0, 0.0, 0.0, -1.0, 0.0, 0.0, -1.0, 0.0, 0.0, 0.0, 8.735e-06, -1.0, 0.0, 8.735e-06, -1.0, 0.0, 8.735e-06, -1.0, 0.0, 8.735e-06, -1.0, 0.0, 1.0, 0.0, 0.0, 1.0, 0.0, 0.0, 1.0, 0.0, 0.0, 1.0, 0.0, 0.0, 0.0, 1.0, 0.0, 0.0, 1.0, 0.0, 0.0, 1.0, 0.0, 0.0, 1.0, 0.0, -1.0, 0.0, 0.0, -1.0, 0.0, 0.0, -1.0, 0.0, 0.0, -1.0, 0.0, 0.1526, 0.9883, 0.0, 0.1526, 0.9883, 0.0, 0.1526, 0.9883, 0.0, 0.1526, 0.9883, 0.0, 0.1526, 0.9883, 0.0, 0.1526, 0.9883, 0.0, 0.1526, 0.9883, 0.0, 0.1526, 0.9883, 0.0, -0.1526, -0.9883, 0.0, -0.1526, -0.9883, 0.0, -0.1526, -0.9883, 0.0, -0.1526, -0.9883, 0.0, -0.1526, -0.9883, 0.0, -0.1526, -0.9883, 0.0, -0.1526, -0.9883, 0.0, -0.1526, -0.9883, 0.0, 0.0, 0.0, 1.0, 0.0, 0.0, 1.0, 0.0, 0.0, 1.0, 0.0, 0.0, 1.0, 0.0, 0.0, 1.0, 0.0, 0.0, 1.0, 0.0, 0.0, 1.0, 0.0, 0.0, 1.0, 0.9883, -0.1526, 0.0, 0.9883, -0.1526, 0.0, 0.9883, -0.1526, 0.0, 0.9883, -0.1526, 0.0, 0.0, 0.0, -1.0, 0.0, 0.0, -1.0, 0.0, 0.0, -1.0, 0.0, 0.0, -1.0, 0.0, 0.0, -1.0, 0.0, 0.0, -1.0, 0.0, 0.0, -1.0, 0.0, 0.0, -1.0, -0.9883, 0.1526, 0.0, -0.9883, 0.1526, 0.0, -0.9883, 0.1526, 0.0, -0.9883, 0.1526, 0.0, -0.05796, 0.0, 0.9983, -0.05796, 2.593e-07, 0.9983, -0.05796, 2.593e-07, 0.9983, -0.05796, 0.0, 0.9983, -0.04577, -0.999, 0.0, -0.04577, -0.999, 0.0, -0.04577, -0.999, 0.0, -0.04577, -0.999, 0.0, -0.04577, 0.999, 0.0, -0.04577, 0.999, 0.0, -0.04577, 0.999, 0.0, -0.04577, 0.999, 0.0, -0.05796, 4.885e-07, -0.9983, -0.05796, -1.976e-08, -0.9983, -0.05796, -1.976e-08, -0.9983, -0.05796, 4.885e-07, -0.9983, -0.09149, -0.6063, 0.7899, -0.06412, -0.5822, 0.8105, -0.03241, -0.553, 0.8325, 0.09149, -0.6063, 0.7899, 0.03241, -0.553, 0.8325, 0.06412, -0.5822, 0.8105, -0.2045, -0.9787, -0.01985, -0.2045, -0.9787, -0.01995, -0.2041, -0.9789, -0.009282, -0.2041, -0.9789, -0.009282, -0.177, -0.9827, 0.05512, -0.1773, -0.9826, 0.05503, -0.1775, -0.9825, 0.05629, -0.1757, -0.9828, 0.05689, 0.2056, -0.9784, -0.02136, 0.2019, -0.9791, -0.023, 0.2022, -0.9793, -0.01238, 0.2071, -0.9783, -0.009844, 0.2071, -0.9783, -0.009844, 0.1792, -0.9823, 0.0549, 0.1788, -0.9824, 0.05477, 0.178, -0.9824, 0.05584, 0.1806, -0.9819, 0.05676, 0.1805, -0.9819, 0.05674, 0.178, -0.9824, 0.05584, 0.1788, -0.9824, 0.05477, 0.1776, -0.9826, 0.0544, 0.177, -0.9826, 0.05554, -0.1775, -0.9825, 0.05629, -0.1773, -0.9826, 0.05503, -0.1786, -0.9824, 0.05462, -0.18, -0.9821, 0.0555, 0.1805, -0.9819, 0.05674, 0.1806, -0.9819, 0.05676, 0.1811, -0.9818, 0.05726, -0.18, -0.9821, 0.0555, -0.1786, -0.9824, 0.05462, -0.1795, -0.9823, 0.05434, -0.1807, -0.982, 0.05529, 0.2022, -0.9793, -0.01238, 0.2019, -0.9791, -0.023, 0.1925, -0.9809, -0.02753, -0.1111, -0.6231, 0.7743, -0.09149, -0.6063, 0.7899, -0.1111, -0.6231, 0.7743, 0.09149, -0.6063, 0.7899, 0.1111, -0.6231, 0.7743, 0.1111, -0.6231, 0.7743, 0.1328, 0.608, 0.7827, 0.02827, 0.9856, 0.1667, 0.02827, 0.9856, 0.1667, 0.1232, 0.6763, 0.7263, -0.1328, -0.608, 0.7827, -0.02827, -0.9856, 0.1667, -0.02827, -0.9856, 0.1667, -0.1232, -0.6763, 0.7263, -0.9441, 5.908e-08, -0.3297, -0.9441, 5.992e-08, -0.3297, -0.9441, 7.618e-08, -0.3297, -0.9441, 0.0, -0.3297, 0.9441, -3.805e-08, -0.3297, 0.9441, -1.43e-07, -0.3297, 0.9441, -1.968e-07, -0.3297, 0.9441, -4.208e-07, -0.3297, -1.0, -1.934e-06, 0.0, -1.0, -1.934e-06, 0.0, -1.0, -1.934e-06, 0.0, -1.0, -1.934e-06, 0.0, 0.5451, 0.002968, 0.8384, 0.944, 0.001169, 0.3299, 0.944, 0.001169, 0.3299, 0.6083, 0.00281, 0.7937, 0.1337, -0.8785, -0.4587, 0.1344, -0.9138, -0.3833, 0.08367, -0.8269, -0.5561, 0.08048, -0.8765, -0.4746, 0.02826, -0.9856, 0.1667, 0.1328, -0.608, 0.7827, 0.1232, -0.6763, 0.7263, 0.02826, -0.9856, 0.1667, 0.0, 0.292, 0.9564, 0.0, 0.292, 0.9564, 0.0, 0.292, 0.9564, 0.0, 0.292, 0.9564, 0.6888, -0.7235, -0.04525, 0.6637, -0.4895, -0.5656, 0.6241, -0.568, -0.5365, 0.7355, -0.6762, -0.04229, -0.05988, -0.8194, -0.5701, -0.05863, -0.8812, -0.4691, -0.03172, -0.9568, 0.2891, -0.03172, -0.9568, 0.2891, 0.08048, -0.8765, -0.4746, 0.08367, -0.8269, -0.5561, 0.02972, -0.9552, 0.2945, 0.02972, -0.9552, 0.2945, 0.0, 0.292, 0.9564, 0.0, 0.292, 0.9564, 0.0, 0.292, 0.9564, 0.0, 0.292, 0.9564, -0.1154, -0.9196, -0.3756, -0.1119, -0.8762, -0.4687, -0.05863, -0.8812, -0.4691, -0.05988, -0.8194, -0.5701, 0.945, 0.09459, 0.3131, 0.945, 0.09459, 0.3131, 0.945, 0.09459, 0.3131, 0.945, 0.09459, 0.3131, -0.9449, 0.09646, 0.3128, -0.9449, 0.09646, 0.3128, -0.9449, 0.09646, 0.3128, -0.9449, 0.09646, 0.3128, 0.0, 0.0, 1.0, 0.0, 0.0, 1.0, 0.0, 0.0, 1.0, 0.0, 0.0, 1.0, 0.0, 0.0, 1.0, 0.0, 0.0, 1.0, 0.0, 0.0, 1.0, 0.0, 0.0, 1.0, 0.7071, 0.7071, 0.0, 0.0, 1.0, 0.0, 0.0, 1.0, 0.0, 0.7071, 0.7071, 0.0, 0.0, 1.0, 0.0, -0.7071, 0.7071, 0.0, -0.7071, 0.7071, 0.0, 0.0, 1.0, 0.0, 0.0, -1.0, 0.0, 0.0, -1.0, 0.0, 0.0, -1.0, 0.0, 0.0, -1.0, 0.0, -0.7071, 0.7071, 0.0, -1.0, 0.0, 0.0, -1.0, 0.0, 0.0, -0.7071, 0.7071, 0.0, 1.0, -0.001046, 0.0, 1.0, -0.001046, 0.0, 1.0, -0.001046, 0.0, 0.0, 0.6606, -0.7508, 0.0, 0.6606, -0.7508, 0.0, 0.6606, -0.7508, 0.0, 0.6606, -0.7508, 0.0, -0.6606, 0.7508, 0.0, -0.6606, 0.7508, 0.0, -0.6606, 0.7508, 0.0, -0.6606, 0.7508, -1.0, 0.001045, 0.0, -1.0, 0.001045, 0.0, -1.0, 0.001045, 0.0, 0.8534, -0.5212, 0.009476, 0.8525, -0.5227, 0.008311, 0.9441, 8.526e-08, 0.3297, 0.9441, 8.526e-08, 0.3297, 0.9441, 8.526e-08, 0.3297, 0.7355, -0.6762, -0.04229, 0.6241, -0.568, -0.5365, 0.632, 0.5248, -0.5703, 0.6705, 0.4516, -0.5886, 0.6797, -0.4169, -0.6035, 0.6439, -0.4774, -0.5979, 1.0, 0.0, 0.0, 1.0, 0.0, 0.0, 0.6445, -0.4806, -0.5947, 0.5574, -0.4679, -0.6858, 0.6439, -0.4774, -0.5979, 0.6797, -0.4169, -0.6035, 0.6637, -0.4895, -0.5656, 0.6705, 0.4517, -0.5885, 0.632, 0.5248, -0.5703, 0.6241, -0.568, -0.5365, -0.02827, 0.9856, 0.1667, -0.1328, 0.608, 0.7827, -0.1232, 0.6763, 0.7263, -0.02827, 0.9856, 0.1667, -0.1328, 0.608, 0.7827, -0.1328, -0.608, 0.7827, -0.1232, -0.6763, 0.7263, -0.1232, 0.6763, 0.7263, 0.5574, -0.4679, -0.6858, 0.1672, 0.0, -0.9859, 0.1672, 0.0, -0.9859, 0.6439, -0.4774, -0.5979, 0.6705, 0.4517, -0.5885, 0.6319, 0.5247, -0.5704, 0.6705, 0.4516, -0.5886, 0.632, 0.5248, -0.5703, 0.6319, 0.5247, -0.5704, 0.6445, -0.4806, -0.5947, 0.6797, -0.4169, -0.6035, 0.6705, 0.4516, -0.5886, 0.0, 1.0, 0.0, 0.0, 1.0, 0.0, 0.0, 1.0, 0.0, 0.0, 1.0, 0.0, 0.4777, -0.8286, -0.292, 0.5927, -0.7743, -0.2218, 0.8525, -0.5227, 0.008311, 0.8534, -0.5212, 0.009476, -0.7773, 0.0, -0.6292, -0.4998, -0.5686, -0.6534, -0.7342, -0.3282, -0.5943, -0.7773, 0.0, -0.6292, -0.6798, 0.4849, -0.5503, -0.6798, 0.4849, -0.5503, -0.6798, 0.4849, -0.5503, -0.7407, 0.5671, -0.3603, -0.7407, 0.5671, -0.3603, -0.7407, 0.5671, -0.3603, -0.7407, 0.5671, -0.3603, -0.1601, 0.2883, 0.944, -0.1601, 0.2883, 0.944, -0.1601, 0.2883, 0.944, -0.8694, -0.4937, -0.01903, -0.8586, -0.5116, -0.03448, -0.9441, -8.545e-08, 0.3297, -0.9441, -8.545e-08, 0.3297, -0.9441, -8.545e-08, 0.3297, -0.648, -0.4596, -0.6073, -0.683, -0.4067, -0.6067, -0.6586, 0.5013, -0.5611, -0.6134, 0.5532, -0.5637, -0.6242, -0.6181, -0.4779, -0.7447, -0.6674, -0.004734, -1.0, 0.0, 0.0, -1.0, 0.0, 0.0, -0.6586, 0.4663, -0.5905, -0.6605, -0.5426, -0.519, -0.6242, -0.6181, -0.4779, -0.6134, 0.5532, -0.5637, -0.542, -0.4588, -0.7041, -0.6492, -0.4668, -0.6005, -0.683, -0.4067, -0.6067, -0.648, -0.4596, -0.6073, -0.6605, -0.5426, -0.519, -0.6725, -0.7401, -0.00525, -0.7447, -0.6674, -0.004734, -0.6242, -0.6181, -0.4779, 0.0, 1.0, 0.0, 0.0, 1.0, 0.0, 0.0, 1.0, 0.0, 0.0, 1.0, 0.0, -0.6492, -0.4668, -0.6005, -0.6168, 0.5849, -0.5267, -0.6586, 0.5013, -0.5611, -0.683, -0.4067, -0.6067, -0.5815, -0.759, -0.2929, -0.5234, -0.7854, -0.3305, -0.8586, -0.5116, -0.03448, -0.8694, -0.4937, -0.01903, -0.1672, 0.0, -0.9859, -0.542, -0.4588, -0.7041, -0.648, -0.4596, -0.6073, -0.1672, 0.0, -0.9859, -0.6168, 0.5849, -0.5267, -0.6586, 0.4663, -0.5905, -0.6134, 0.5532, -0.5637, -0.6586, 0.5013, -0.5611, 0.1328, -0.608, 0.7827, 0.1328, 0.608, 0.7827, 0.1232, 0.6763, 0.7263, 0.1232, -0.6763, 0.7263, 0.4749, -0.5726, -0.6683, 0.7468, 0.0, -0.665, 0.7468, 0.0, -0.665, 0.6738, -0.5135, -0.5314, 0.6448, 0.5045, -0.5742, 0.6448, 0.5045, -0.5742, 0.6448, 0.5045, -0.5742, 0.7148, 0.6011, -0.3573, 0.7148, 0.6011, -0.3573, 0.7148, 0.6011, -0.3573, 0.7148, 0.6011, -0.3573, 0.1602, 0.288, 0.9441, 0.1602, 0.288, 0.9441, 0.1602, 0.288, 0.9441, 0.04252, 0.971, 0.2353, 0.04252, 0.971, 0.2353, 0.04252, 0.971, 0.2353, 0.04252, 0.971, 0.2353, 0.07676, 0.997, 0.0, 0.07676, 0.997, 0.0, 0.07676, 0.997, 0.0, 0.07676, 0.997, 0.0, -0.04252, 0.971, 0.2353, -0.04252, 0.971, 0.2353, -0.04252, 0.971, 0.2353, -0.04252, 0.971, 0.2353, -0.07676, 0.997, 0.0, -0.07676, 0.997, 0.0, -0.07676, 0.997, 0.0, -0.07676, 0.997, 0.0, -0.1047, 0.5976, -0.795, -0.1013, 0.6756, -0.7302, -0.0636, 0.9673, -0.2457, -0.0636, 0.9673, -0.2457, 0.1011, 0.6756, -0.7303, 0.1045, 0.5977, -0.7949, 0.06359, 0.9673, -0.2457, 0.06359, 0.9673, -0.2457, -0.944, 0.001166, 0.3299, -0.5451, 0.002967, 0.8384, -0.6083, 0.002809, 0.7937, -0.944, 0.001166, 0.3299, 0.0, 0.00354, 1.0, 0.5451, 0.002968, 0.8384, 0.6083, 0.00281, 0.7937, 0.0, 0.00354, 1.0, -0.08127, 0.631, -0.7715, -0.0885, 0.5234, -0.8475, -0.1013, 0.6756, -0.7302, -0.1047, 0.5976, -0.795, -0.5451, 0.002967, 0.8384, 0.0, 0.00354, 1.0, 0.0, 0.00354, 1.0, -0.6083, 0.002809, 0.7937, 0.0, -0.8437, -0.5368, 0.4749, -0.5726, -0.6683, 0.3568, -0.8127, -0.4606, 0.0, -0.8437, -0.5368, -0.4998, -0.5686, -0.6534, 0.0, -0.8437, -0.5368, 0.0, -0.8437, -0.5368, -0.2361, -0.8198, -0.5217, 0.6738, -0.5135, -0.5314, 0.3568, -0.8127, -0.4606, 0.4749, -0.5726, -0.6683, 0.6738, -0.5135, -0.5314, 0.6081, -0.7743, -0.1751, 0.6107, -0.7749, -0.163, 0.3568, -0.8127, -0.4606, 0.6081, -0.7743, -0.1751, 0.6361, -0.7716, 0.0, 0.6361, -0.7716, 0.0, 0.6107, -0.7749, -0.163, 0.6673, 0.7448, 0.0, 0.6673, 0.7448, 0.0, 0.6421, 0.7485, 0.1657, 0.6393, 0.7479, 0.1785, 0.6393, 0.7479, 0.1785, 0.6421, 0.7485, 0.1657, 0.5949, 0.7291, 0.3384, 0.5949, 0.7291, 0.3384, 0.7839, 0.39, -0.4832, 0.7839, 0.39, -0.4832, 0.7839, 0.39, -0.4832, 0.7839, 0.39, -0.4832, -0.03171, -0.9819, 0.1869, -0.03171, -0.9819, 0.1869, -0.03171, -0.9819, 0.1869, -0.7674, 0.4133, -0.4901, -0.7674, 0.4133, -0.4901, -0.7674, 0.4133, -0.4901, -0.7674, 0.4133, -0.4901, 0.03171, -0.9819, 0.1869, 0.03171, -0.9819, 0.1869, 0.03171, -0.9819, 0.1869, -0.7342, -0.3282, -0.5943, -0.4998, -0.5686, -0.6534, -0.2361, -0.8198, -0.5217, -0.1526, -0.9883, 0.0, -0.1526, -0.9883, 0.0, -0.1526, -0.9883, 0.0, -0.1526, -0.9883, 0.0, 0.1526, -0.9883, 0.0, 0.1526, -0.9883, 0.0, 0.1526, -0.9883, 0.0, 0.1526, -0.9883, 0.0, 0.1526, -0.9883, 0.0, 0.1526, -0.9883, 0.0, 0.1526, -0.9883, 0.0, 0.1526, -0.9883, 0.0, -0.1526, -0.9883, 0.0, -0.1526, -0.9883, 0.0, -0.1526, -0.9883, 0.0, -0.1526, -0.9883, 0.0, 0.0, 0.0, -1.0, 0.0, 0.0, -1.0, 0.0, 0.0, -1.0, 0.0, 0.0, -1.0, 1.0, 0.0, 0.0, 1.0, 0.0, 0.0, 1.0, 0.0, 0.0, 1.0, 0.0, 0.0, 0.0, 0.0, -1.0, 0.0, 0.0, -1.0, 0.0, 0.0, -1.0, 0.0, 0.0, -1.0, 0.0, -0.9353, 0.3537, 0.0, -0.9353, 0.3537, 0.0, -0.9353, 0.3537, 0.0, -0.9353, 0.3537, 0.0, 1.0, 0.0, 0.0, 1.0, 0.0, 0.0, 1.0, 0.0, 0.0, 1.0, 0.0, 0.0, 0.0, -1.0, 0.0, 0.0, -1.0, 0.0, 0.0, -1.0, 0.0, 0.0, -1.0, -1.0, 0.0, 0.0, -1.0, 0.0, 0.0, -1.0, 0.0, 0.0, -1.0, 0.0, 0.0, 0.0, 0.0, -1.0, 0.0, 0.0, -1.0, 0.0, 0.0, -1.0, 0.0, 0.0, -1.0, 0.0, -0.9353, 0.3537, 0.0, -0.9353, 0.3537, 0.0, -0.9353, 0.3537, 0.0, -0.9353, 0.3537, 0.0, 1.0, 0.0, 0.0, 1.0, 0.0, 0.0, 1.0, 0.0, 0.0, 1.0, 0.0, 0.1127, -0.9371, -0.3305, 0.1126, -0.9371, -0.3303, 0.1126, -0.9371, -0.3303, 0.1125, -0.9372, -0.3303, -0.1126, -0.9371, -0.3303, -0.1126, -0.9371, -0.3303, -0.1126, -0.9371, -0.3303, -0.1126, -0.9371, -0.3304])] * 3)])

# ---- objects
ob_light = bpy.data.objects.new('Light', light_light)
ob_camera = bpy.data.objects.new('Camera', cam_camera)
ob_cube_001 = bpy.data.objects.new('Cube.001', me_cube_001)

# ---- transforms, parenting, visibility, modifiers, constraints
ob_light.location = (4.076, 1.005, 5.904)
ob_light.rotation_euler = (0.6503, 0.05522, 1.866)
ob_light.lock_rotations_4d = False
ob_light.empty_display_type = 'ARROWS'
ob_light.color = (0.0, 0.0, 0.0, 0.0)
ob_light.lineart.crease_threshold = 0.0
ob_camera.location = (7.359, -6.926, 4.958)
ob_camera.rotation_euler = (1.109, 0.0, 0.8149)
ob_camera.lock_rotations_4d = False
ob_camera.empty_display_type = 'ARROWS'
ob_camera.color = (0.0, 0.0, 0.0, 0.0)
ob_camera.display_type = 'WIRE'
ob_camera.lineart.crease_threshold = 0.0
ob_cube_001.location = (0.0, 0.0, 0.0)
ob_cube_001.scale = (7.483, 7.483, 7.483)
ob_cube_001.color = (0.8, 0.8, 0.8, 1.0)
_vg = ob_cube_001.vertex_groups.new(name='Root')
_vg = ob_cube_001.vertex_groups.new(name='Spine 1')
_vg = ob_cube_001.vertex_groups.new(name='Spine 2')
_vg = ob_cube_001.vertex_groups.new(name='Head')
_vg = ob_cube_001.vertex_groups.new(name='Shoulder.L')
_vg = ob_cube_001.vertex_groups.new(name='UpperArm.L')
_vg = ob_cube_001.vertex_groups.new(name='LowerArm.L')
_vg = ob_cube_001.vertex_groups.new(name='Hand.L')
_vg = ob_cube_001.vertex_groups.new(name='Shoulder.R')
_vg = ob_cube_001.vertex_groups.new(name='UpperArm.R')
_vg = ob_cube_001.vertex_groups.new(name='LowerArm.R')
_vg = ob_cube_001.vertex_groups.new(name='Hand.R')
_vg = ob_cube_001.vertex_groups.new(name='UpperLeg.L')
_vg = ob_cube_001.vertex_groups.new(name='LowerLeg.L')
_vg = ob_cube_001.vertex_groups.new(name='Foot.L')
_vg = ob_cube_001.vertex_groups.new(name='UpperLeg.R')
_vg = ob_cube_001.vertex_groups.new(name='LowerLeg.R')
_vg = ob_cube_001.vertex_groups.new(name='Foot.R')

# ---- collection membership
col_collection.objects.link(ob_light)
col_collection.objects.link(ob_camera)
col_collection.objects.link(ob_cube_001)

# ---- scene / render settings (as saved in the file)
scene.camera = ob_camera
scene.frame_start = 1; scene.frame_end = 250; scene.frame_set(0)
scene.render.engine = 'BLENDER_EEVEE_NEXT'
scene.cycles.sampling_pattern = 'TABULATED_SOBOL'
scene.view_settings.view_transform = 'Filmic'
bpy.context.view_layer.update()
